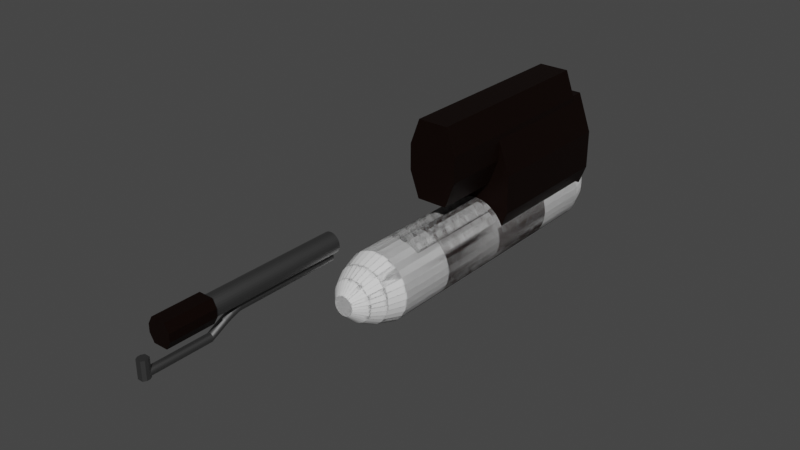 # Source: weapon_007_flamethrower.blend  (saved by Blender 2.80.54; exported with 4.5.12 LTS)
import bpy
from mathutils import Matrix  # noqa: F401  (used for matrix-valued properties, if any)

bpy.ops.wm.read_factory_settings(use_empty=True)
scene = bpy.context.scene
scene.name = 'Scene'

# ---- collections
col_collection = bpy.data.collections.new('Collection'); scene.collection.children.link(col_collection)

# ---- materials (node trees are filled in below, after node groups)
mat_material = bpy.data.materials.new('Material')
mat_material.alpha_threshold = 0.0
mat_material.use_transparent_shadow = False
mat_material.roughness = 0.5
mat_material.line_color = (0.0, 0.0, 0.0, 1.0)
mat_tube = bpy.data.materials.new('Tube')
mat_tube.use_transparent_shadow = False
mat_tube.roughness = 0.25
mat_canister = bpy.data.materials.new('Canister')
mat_canister.use_transparent_shadow = False
mat_canister.roughness = 0.25

# ---- material node trees
mat_material.use_nodes = True; mat_material.node_tree.nodes.clear()
_N = mat_material.node_tree.nodes; _L = mat_material.node_tree.links
n0 = _N.new('ShaderNodeOutputMaterial'); n0.name = 'Material Output'; n0.location = (300, 300)
n1 = _N.new('ShaderNodeBsdfPrincipled'); n1.name = 'Principled BSDF'; n1.location = (10, 300)
n1.distribution = 'GGX'
n1.subsurface_method = 'BURLEY'
n1.inputs[0].default_value = (0.01002, 0.003621, 0.002308, 1.0)
n1.inputs[1].default_value = 0.5333
n1.inputs[3].default_value = 1.45
n1.inputs[13].default_value = 0.1167
_L.new(n1.outputs[0], n0.inputs[0])
n0.is_active_output = True
mat_tube.use_nodes = True; mat_tube.node_tree.nodes.clear()
_N = mat_tube.node_tree.nodes; _L = mat_tube.node_tree.links
n0 = _N.new('ShaderNodeOutputMaterial'); n0.name = 'Material Output'; n0.location = (300, 300)
n1 = _N.new('ShaderNodeBsdfPrincipled'); n1.name = 'Principled BSDF'; n1.location = (10, 300)
n1.distribution = 'GGX'
n1.subsurface_method = 'BURLEY'
n1.inputs[0].default_value = (0.2019, 0.2019, 0.2019, 1.0)
n1.inputs[1].default_value = 1.0
n1.inputs[3].default_value = 1.45
_L.new(n1.outputs[0], n0.inputs[0])
n0.is_active_output = True
mat_canister.use_nodes = True; mat_canister.node_tree.nodes.clear()
_N = mat_canister.node_tree.nodes; _L = mat_canister.node_tree.links
n0 = _N.new('ShaderNodeOutputMaterial'); n0.name = 'Material Output'; n0.location = (300, 300)
n1 = _N.new('ShaderNodeBsdfPrincipled'); n1.name = 'Principled BSDF'; n1.location = (10, 300)
n1.distribution = 'GGX'
n1.subsurface_method = 'BURLEY'
n1.inputs[0].default_value = (0.07658, 0.01886, 0.009327, 1.0)
n1.inputs[1].default_value = 0.9083
n1.inputs[3].default_value = 1.45
n1.inputs[13].default_value = 0.1417
_L.new(n1.outputs[0], n0.inputs[0])
n0.is_active_output = True

# ---- world
world_world = bpy.data.worlds.new('World'); scene.world = world_world
world_world.use_nodes = True; world_world.node_tree.nodes.clear()
_N = world_world.node_tree.nodes; _L = world_world.node_tree.links
n0 = _N.new('ShaderNodeOutputWorld'); n0.name = 'World Output'; n0.location = (300, 300)
n1 = _N.new('ShaderNodeBackground'); n1.name = 'Background'; n1.location = (10, 300)
n1.inputs[0].default_value = (0.05088, 0.05088, 0.05088, 1.0)
_L.new(n1.outputs[0], n0.inputs[0])
n0.is_active_output = True
world_world.color = (0.05088, 0.05088, 0.05088)
world_world.use_sun_shadow = False
world_world.sun_shadow_jitter_overblur = 0.0

# ---- meshes
me_cube = bpy.data.meshes.new('Cube')
me_cube.from_pydata([(0.1515, -1.209, 0.2456), (0.1515, -1.209, -0.2456), (0.1515, 1.925, 0.2456), (0.1515, 1.925, -0.2456), (-0.1515, -1.209, 0.2456), (-0.1515, -1.209, -0.2456), (-0.1515, 1.925, 0.2456), (-0.1515, 1.925, -0.2456), (0.08187, -1.209, -0.2456), (-0.08187, -1.209, -0.2456), (0.08187, 1.925, 0.2456), (-0.08187, 1.925, 0.2456), (-0.08187, 1.925, -0.2456), (0.08187, 1.925, -0.2456), (-0.08187, -1.209, 0.2456), (0.08187, -1.209, 0.2456), (0.2456, -1.209, 0.08187), (0.2456, -1.209, -0.08187), (-0.2456, 1.925, -0.08187), (-0.2456, 1.925, 0.08187), (0.2456, 1.925, 0.08187), (0.2456, 1.925, -0.08187), (-0.2456, -1.209, 0.08187), (-0.2456, -1.209, -0.08187), (-0.08187, -1.209, 0.08187), (-0.08187, -1.209, -0.08187), (0.08187, -1.209, 0.08187), (0.08187, -1.209, -0.08187), (0.08187, 1.925, 0.08187), (0.08187, 1.925, -0.08187), (-0.08187, 1.925, 0.08187), (-0.08187, 1.925, -0.08187)], [], [(14, 11, 6, 4), (30, 19, 6, 11), (19, 22, 4, 6), (8, 13, 3, 1), (16, 20, 2, 0), (26, 16, 0, 15), (22, 24, 14, 4), (24, 26, 15, 14), (5, 7, 12, 9), (9, 12, 13, 8), (20, 28, 10, 2), (28, 30, 11, 10), (0, 2, 10, 15), (15, 10, 11, 14), (13, 12, 31, 29), (29, 31, 30, 28), (3, 13, 29, 21), (21, 29, 28, 20), (9, 8, 27, 25), (25, 27, 26, 24), (5, 9, 25, 23), (23, 25, 24, 22), (8, 1, 17, 27), (27, 17, 16, 26), (1, 3, 21, 17), (17, 21, 20, 16), (7, 5, 23, 18), (18, 23, 22, 19), (12, 7, 18, 31), (31, 18, 19, 30)])
_uv = me_cube.uv_layers.new(name='UVMap')
_uv.uv.foreach_set('vector', [0.5417, 0.0, 0.5417, 0.25, 0.625, 0.25, 0.625, 0.0, 0.5417, 0.4167, 0.5417, 0.5, 0.625, 0.5, 0.625, 0.4167, 0.5417, 0.5, 0.5417, 0.75, 0.625, 0.75, 0.625, 0.5, 0.5417, 0.75, 0.5417, 1.0, 0.625, 1.0, 0.625, 0.75, 0.2917, 0.5, 0.2917, 0.75, 0.375, 0.75, 0.375, 0.5, 0.7917, 0.6667, 0.7917, 0.75, 0.875, 0.75, 0.875, 0.6667, 0.7917, 0.5, 0.7917, 0.5833, 0.875, 0.5833, 0.875, 0.5, 0.7917, 0.5833, 0.7917, 0.6667, 0.875, 0.6667, 0.875, 0.5833, 0.375, 0.75, 0.375, 1.0, 0.4583, 1.0, 0.4583, 0.75, 0.4583, 0.75, 0.4583, 1.0, 0.5417, 1.0, 0.5417, 0.75, 0.5417, 0.25, 0.5417, 0.3333, 0.625, 0.3333, 0.625, 0.25, 0.5417, 0.3333, 0.5417, 0.4167, 0.625, 0.4167, 0.625, 0.3333, 0.375, 0.0, 0.375, 0.25, 0.4583, 0.25, 0.4583, 0.0, 0.4583, 0.0, 0.4583, 0.25, 0.5417, 0.25, 0.5417, 0.0, 0.375, 0.3333, 0.375, 0.4167, 0.4583, 0.4167, 0.4583, 0.3333, 0.4583, 0.3333, 0.4583, 0.4167, 0.5417, 0.4167, 0.5417, 0.3333, 0.375, 0.25, 0.375, 0.3333, 0.4583, 0.3333, 0.4583, 0.25, 0.4583, 0.25, 0.4583, 0.3333, 0.5417, 0.3333, 0.5417, 0.25, 0.625, 0.5833, 0.625, 0.6667, 0.7083, 0.6667, 0.7083, 0.5833, 0.7083, 0.5833, 0.7083, 0.6667, 0.7917, 0.6667, 0.7917, 0.5833, 0.625, 0.5, 0.625, 0.5833, 0.7083, 0.5833, 0.7083, 0.5, 0.7083, 0.5, 0.7083, 0.5833, 0.7917, 0.5833, 0.7917, 0.5, 0.625, 0.6667, 0.625, 0.75, 0.7083, 0.75, 0.7083, 0.6667, 0.7083, 0.6667, 0.7083, 0.75, 0.7917, 0.75, 0.7917, 0.6667, 0.125, 0.5, 0.125, 0.75, 0.2083, 0.75, 0.2083, 0.5, 0.2083, 0.5, 0.2083, 0.75, 0.2917, 0.75, 0.2917, 0.5, 0.375, 0.5, 0.375, 0.75, 0.4583, 0.75, 0.4583, 0.5, 0.4583, 0.5, 0.4583, 0.75, 0.5417, 0.75, 0.5417, 0.5, 0.375, 0.4167, 0.375, 0.5, 0.4583, 0.5, 0.4583, 0.4167, 0.4583, 0.4167, 0.4583, 0.5, 0.5417, 0.5, 0.5417, 0.4167])
me_cube.materials.append(mat_material)
me_cube.use_remesh_preserve_volume = False
me_cube.use_remesh_preserve_attributes = False
me_cube.use_mirror_vertex_groups = False
me_cube.update()
me_cylinder = bpy.data.meshes.new('Cylinder')
me_cylinder.from_pydata([(0.0, 1.0, -1.0), (0.0, 1.0, 1.0), (0.1951, 0.9808, -1.0), (0.1951, 0.9808, 1.0), (0.3827, 0.9239, -1.0), (0.3827, 0.9239, 1.0), (0.5556, 0.8315, -1.0), (0.5556, 0.8315, 1.0), (0.7071, 0.7071, -1.0), (0.7071, 0.7071, 1.0), (0.8315, 0.5556, -1.0), (0.8315, 0.5556, 1.0), (0.9239, 0.3827, -1.0), (0.9239, 0.3827, 1.0), (0.9808, 0.1951, -1.0), (0.9808, 0.1951, 1.0), (1.0, 7.55e-08, -1.0), (1.0, 7.55e-08, 1.0), (0.9808, -0.1951, -1.0), (0.9808, -0.1951, 1.0), (0.9239, -0.3827, -1.0), (0.9239, -0.3827, 1.0), (0.8315, -0.5556, -1.0), (0.8315, -0.5556, 1.0), (0.7071, -0.7071, -1.0), (0.7071, -0.7071, 1.0), (0.5556, -0.8315, -1.0), (0.5556, -0.8315, 1.0), (0.3827, -0.9239, -1.0), (0.3827, -0.9239, 1.0), (0.1951, -0.9808, -1.0), (0.1951, -0.9808, 1.0), (-3.258e-07, -1.0, -1.0), (-3.258e-07, -1.0, 1.0), (-0.1951, -0.9808, -1.0), (-0.1951, -0.9808, 1.0), (-0.3827, -0.9239, -1.0), (-0.3827, -0.9239, 1.0), (-0.5556, -0.8315, -1.0), (-0.5556, -0.8315, 1.0), (-0.7071, -0.7071, -1.0), (-0.7071, -0.7071, 1.0), (-0.8315, -0.5556, -1.0), (-0.8315, -0.5556, 1.0), (-0.9239, -0.3827, -1.0), (-0.9239, -0.3827, 1.0), (-0.9808, -0.1951, -1.0), (-0.9808, -0.1951, 1.0), (-1.0, 9.656e-07, -1.0), (-1.0, 9.656e-07, 1.0), (-0.9808, 0.1951, -1.0), (-0.9808, 0.1951, 1.0), (-0.9239, 0.3827, -1.0), (-0.9239, 0.3827, 1.0), (-0.8315, 0.5556, -1.0), (-0.8315, 0.5556, 1.0), (-0.7071, 0.7071, -1.0), (-0.7071, 0.7071, 1.0), (-0.5556, 0.8315, -1.0), (-0.5556, 0.8315, 1.0), (-0.3827, 0.9239, -1.0), (-0.3827, 0.9239, 1.0), (-0.1951, 0.9808, -1.0), (-0.1951, 0.9808, 1.0)], [], [(0, 1, 3, 2), (2, 3, 5, 4), (4, 5, 7, 6), (6, 7, 9, 8), (8, 9, 11, 10), (10, 11, 13, 12), (12, 13, 15, 14), (14, 15, 17, 16), (16, 17, 19, 18), (18, 19, 21, 20), (20, 21, 23, 22), (22, 23, 25, 24), (24, 25, 27, 26), (26, 27, 29, 28), (28, 29, 31, 30), (30, 31, 33, 32), (32, 33, 35, 34), (34, 35, 37, 36), (36, 37, 39, 38), (38, 39, 41, 40), (40, 41, 43, 42), (42, 43, 45, 44), (44, 45, 47, 46), (46, 47, 49, 48), (48, 49, 51, 50), (50, 51, 53, 52), (52, 53, 55, 54), (54, 55, 57, 56), (56, 57, 59, 58), (58, 59, 61, 60), (3, 1, 63, 61, 59, 57, 55, 53, 51, 49, 47, 45, 43, 41, 39, 37, 35, 33, 31, 29, 27, 25, 23, 21, 19, 17, 15, 13, 11, 9, 7, 5), (60, 61, 63, 62), (62, 63, 1, 0), (0, 2, 4, 6, 8, 10, 12, 14, 16, 18, 20, 22, 24, 26, 28, 30, 32, 34, 36, 38, 40, 42, 44, 46, 48, 50, 52, 54, 56, 58, 60, 62)])
_uv = me_cylinder.uv_layers.new(name='UVMap')
_uv.uv.foreach_set('vector', [1.0, 0.5, 1.0, 1.0, 0.9688, 1.0, 0.9688, 0.5, 0.9688, 0.5, 0.9688, 1.0, 0.9375, 1.0, 0.9375, 0.5, 0.9375, 0.5, 0.9375, 1.0, 0.9062, 1.0, 0.9062, 0.5, 0.9062, 0.5, 0.9062, 1.0, 0.875, 1.0, 0.875, 0.5, 0.875, 0.5, 0.875, 1.0, 0.8438, 1.0, 0.8438, 0.5, 0.8438, 0.5, 0.8438, 1.0, 0.8125, 1.0, 0.8125, 0.5, 0.8125, 0.5, 0.8125, 1.0, 0.7812, 1.0, 0.7812, 0.5, 0.7812, 0.5, 0.7812, 1.0, 0.75, 1.0, 0.75, 0.5, 0.75, 0.5, 0.75, 1.0, 0.7188, 1.0, 0.7188, 0.5, 0.7188, 0.5, 0.7188, 1.0, 0.6875, 1.0, 0.6875, 0.5, 0.6875, 0.5, 0.6875, 1.0, 0.6562, 1.0, 0.6562, 0.5, 0.6562, 0.5, 0.6562, 1.0, 0.625, 1.0, 0.625, 0.5, 0.625, 0.5, 0.625, 1.0, 0.5938, 1.0, 0.5938, 0.5, 0.5938, 0.5, 0.5938, 1.0, 0.5625, 1.0, 0.5625, 0.5, 0.5625, 0.5, 0.5625, 1.0, 0.5312, 1.0, 0.5312, 0.5, 0.5312, 0.5, 0.5312, 1.0, 0.5, 1.0, 0.5, 0.5, 0.5, 0.5, 0.5, 1.0, 0.4688, 1.0, 0.4688, 0.5, 0.4688, 0.5, 0.4688, 1.0, 0.4375, 1.0, 0.4375, 0.5, 0.4375, 0.5, 0.4375, 1.0, 0.4062, 1.0, 0.4062, 0.5, 0.4062, 0.5, 0.4062, 1.0, 0.375, 1.0, 0.375, 0.5, 0.375, 0.5, 0.375, 1.0, 0.3438, 1.0, 0.3438, 0.5, 0.3438, 0.5, 0.3438, 1.0, 0.3125, 1.0, 0.3125, 0.5, 0.3125, 0.5, 0.3125, 1.0, 0.2812, 1.0, 0.2812, 0.5, 0.2812, 0.5, 0.2812, 1.0, 0.25, 1.0, 0.25, 0.5, 0.25, 0.5, 0.25, 1.0, 0.2188, 1.0, 0.2188, 0.5, 0.2188, 0.5, 0.2188, 1.0, 0.1875, 1.0, 0.1875, 0.5, 0.1875, 0.5, 0.1875, 1.0, 0.1562, 1.0, 0.1562, 0.5, 0.1562, 0.5, 0.1562, 1.0, 0.125, 1.0, 0.125, 0.5, 0.125, 0.5, 0.125, 1.0, 0.09375, 1.0, 0.09375, 0.5, 0.09375, 0.5, 0.09375, 1.0, 0.0625, 1.0, 0.0625, 0.5, 0.2968, 0.4854, 0.25, 0.49, 0.2032, 0.4854, 0.1582, 0.4717, 0.1167, 0.4496, 0.08029, 0.4197, 0.05045, 0.3833, 0.02827, 0.3418, 0.01461, 0.2968, 0.01, 0.25, 0.01461, 0.2032, 0.02827, 0.1582, 0.05045, 0.1167, 0.08029, 0.08029, 0.1167, 0.05045, 0.1582, 0.02827, 0.2032, 0.01461, 0.25, 0.01, 0.2968, 0.01461, 0.3418, 0.02827, 0.3833, 0.05045, 0.4197, 0.08029, 0.4496, 0.1167, 0.4717, 0.1582, 0.4854, 0.2032, 0.49, 0.25, 0.4854, 0.2968, 0.4717, 0.3418, 0.4496, 0.3833, 0.4197, 0.4197, 0.3833, 0.4496, 0.3418, 0.4717, 0.0625, 0.5, 0.0625, 1.0, 0.03125, 1.0, 0.03125, 0.5, 0.03125, 0.5, 0.03125, 1.0, 0.0, 1.0, 0.0, 0.5, 0.75, 0.49, 0.7968, 0.4854, 0.8418, 0.4717, 0.8833, 0.4496, 0.9197, 0.4197, 0.9496, 0.3833, 0.9717, 0.3418, 0.9854, 0.2968, 0.99, 0.25, 0.9854, 0.2032, 0.9717, 0.1582, 0.9496, 0.1167, 0.9197, 0.08029, 0.8833, 0.05045, 0.8418, 0.02827, 0.7968, 0.01461, 0.75, 0.01, 0.7032, 0.01461, 0.6582, 0.02827, 0.6167, 0.05045, 0.5803, 0.08029, 0.5504, 0.1167, 0.5283, 0.1582, 0.5146, 0.2032, 0.51, 0.25, 0.5146, 0.2968, 0.5283, 0.3418, 0.5504, 0.3833, 0.5803, 0.4197, 0.6167, 0.4496, 0.6582, 0.4717, 0.7032, 0.4854])
me_cylinder.materials.append(mat_tube)
me_cylinder.use_remesh_preserve_volume = False
me_cylinder.use_remesh_preserve_attributes = False
me_cylinder.use_mirror_vertex_groups = False
me_cylinder.update()
me_cylinder_001 = bpy.data.meshes.new('Cylinder.001')
me_cylinder_001.from_pydata([(0.0, 1.0, -0.5115), (0.0, 1.0, -6.515e-05), (0.1951, 0.9808, -0.5115), (0.1951, 0.9808, -6.515e-05), (0.3827, 0.9239, -0.5115), (0.3827, 0.9239, -6.515e-05), (0.5556, 0.8315, -0.5115), (0.5556, 0.8315, -6.515e-05), (0.7071, 0.7071, -0.5115), (0.7071, 0.7071, -6.515e-05), (0.8315, 0.5556, -0.5115), (0.8315, 0.5556, -6.515e-05), (0.9239, 0.3827, -0.5115), (0.9239, 0.3827, -6.515e-05), (0.9808, 0.1951, -0.5115), (0.9808, 0.1951, -6.515e-05), (1.0, -9.422e-07, -0.5115), (1.0, 2.159e-06, -6.515e-05), (0.9808, -0.1951, -0.5115), (0.9808, -0.1951, -6.515e-05), (0.9239, -0.3827, -0.5115), (0.9239, -0.3827, -6.515e-05), (0.8315, -0.5556, -0.5115), (0.8315, -0.5556, -6.515e-05), (0.7071, -0.7071, -0.5115), (0.7071, -0.7071, -6.515e-05), (0.5556, -0.8315, -0.5115), (0.5556, -0.8315, -6.515e-05), (0.3827, -0.9239, -0.5115), (0.3827, -0.9239, -6.515e-05), (0.1951, -0.9808, -0.5115), (0.1951, -0.9808, -6.515e-05), (-3.258e-07, -1.0, -0.5115), (-3.258e-07, -1.0, -6.515e-05), (-0.1951, -0.9808, -0.5115), (-0.1951, -0.9808, -6.515e-05), (-0.3827, -0.9239, -0.5115), (-0.3827, -0.9239, -6.515e-05), (-0.5556, -0.8315, -0.5115), (-0.5556, -0.8315, -6.515e-05), (-0.7071, -0.7071, -0.5115), (-0.7071, -0.7071, -6.515e-05), (-0.8315, -0.5556, -0.5115), (-0.8315, -0.5556, -6.515e-05), (-0.9239, -0.3827, -0.5115), (-0.9239, -0.3827, -6.515e-05), (-0.9808, -0.1951, -0.5115), (-0.9808, -0.1951, -6.515e-05), (-1.0, -5.207e-08, -0.5115), (-1.0, 3.049e-06, -6.515e-05), (-0.9808, 0.1951, -0.5115), (-0.9808, 0.1951, -6.515e-05), (-0.9239, 0.3827, -0.5115), (-0.9239, 0.3827, -6.515e-05), (-0.8315, 0.5556, -0.5115), (-0.8315, 0.5556, -6.515e-05), (-0.7071, 0.7071, -0.5115), (-0.7071, 0.7071, -6.515e-05), (-0.5556, 0.8315, -0.5115), (-0.5556, 0.8315, -6.515e-05), (-0.3827, 0.9239, -0.5115), (-0.3827, 0.9239, -6.515e-05), (-0.1951, 0.9808, -0.5115), (-0.1951, 0.9808, -6.515e-05), (1.027e-07, 0.8265, -0.5806), (0.1612, 0.8106, -0.5806), (0.3163, 0.7636, -0.5806), (0.4592, 0.6872, -0.5806), (0.5844, 0.5844, -0.5806), (0.6872, 0.4592, -0.5806), (0.7636, 0.3163, -0.5806), (0.8106, 0.1612, -0.5806), (0.8265, -8.362e-07, -0.5806), (0.8106, -0.1612, -0.5806), (0.7636, -0.3163, -0.5806), (0.6872, -0.4592, -0.5806), (0.5844, -0.5844, -0.5806), (0.4592, -0.6872, -0.5806), (0.3163, -0.7636, -0.5806), (0.1612, -0.8106, -0.5806), (-1.666e-07, -0.8265, -0.5806), (-0.1612, -0.8106, -0.5806), (-0.3163, -0.7636, -0.5806), (-0.4592, -0.6872, -0.5806), (-0.5844, -0.5844, -0.5806), (-0.6872, -0.4592, -0.5806), (-0.7636, -0.3163, -0.5806), (-0.8106, -0.1612, -0.5806), (-0.8265, -1.006e-07, -0.5806), (-0.8106, 0.1612, -0.5806), (-0.7636, 0.3163, -0.5806), (-0.6872, 0.4592, -0.5806), (-0.5844, 0.5844, -0.5806), (-0.4592, 0.6872, -0.5806), (-0.3163, 0.7636, -0.5806), (-0.1612, 0.8106, -0.5806), (-4.365e-08, 0.6039, -0.6323), (0.1178, 0.5923, -0.6323), (0.2311, 0.558, -0.6323), (0.3355, 0.5022, -0.6323), (0.4271, 0.4271, -0.6323), (0.5022, 0.3355, -0.6323), (0.558, 0.2311, -0.6323), (0.5923, 0.1178, -0.6323), (0.6039, -7.423e-07, -0.6323), (0.5923, -0.1178, -0.6323), (0.558, -0.2311, -0.6323), (0.5022, -0.3355, -0.6323), (0.4271, -0.4271, -0.6323), (0.3355, -0.5022, -0.6323), (0.2311, -0.558, -0.6323), (0.1178, -0.5923, -0.6323), (-2.404e-07, -0.6039, -0.6323), (-0.1178, -0.5923, -0.6323), (-0.2311, -0.558, -0.6323), (-0.3355, -0.5022, -0.6323), (-0.4271, -0.4271, -0.6323), (-0.5022, -0.3355, -0.6323), (-0.558, -0.2311, -0.6323), (-0.5923, -0.1178, -0.6323), (-0.6039, -2.047e-07, -0.6323), (-0.5923, 0.1178, -0.6323), (-0.558, 0.2311, -0.6323), (-0.5022, 0.3355, -0.6323), (-0.4271, 0.4271, -0.6323), (-0.3355, 0.5022, -0.6323), (-0.2311, 0.558, -0.6323), (-0.1178, 0.5923, -0.6323), (-6.428e-08, 0.2825, -0.675), (0.05511, 0.2771, -0.675), (0.1081, 0.261, -0.675), (0.1569, 0.2349, -0.675), (0.1998, 0.1998, -0.675), (0.2349, 0.1569, -0.675), (0.261, 0.1081, -0.675), (0.2771, 0.05511, -0.675), (0.2825, -5.934e-07, -0.675), (0.2771, -0.05511, -0.675), (0.261, -0.1081, -0.675), (0.2349, -0.1569, -0.675), (0.1998, -0.1998, -0.675), (0.1569, -0.2349, -0.675), (0.1081, -0.261, -0.675), (0.05511, -0.2771, -0.675), (-1.563e-07, -0.2825, -0.675), (-0.05511, -0.2771, -0.675), (-0.1081, -0.261, -0.675), (-0.1569, -0.2349, -0.675), (-0.1998, -0.1998, -0.675), (-0.2349, -0.1569, -0.675), (-0.261, -0.1081, -0.675), (-0.2771, -0.05511, -0.675), (-0.2825, -3.42e-07, -0.675), (-0.2771, 0.05511, -0.675), (-0.261, 0.1081, -0.675), (-0.2349, 0.1569, -0.675), (-0.1998, 0.1998, -0.675), (-0.1569, 0.2349, -0.675), (-0.1081, 0.261, -0.675), (-0.05511, 0.2771, -0.675)], [], [(0, 1, 3, 2), (2, 3, 5, 4), (4, 5, 7, 6), (6, 7, 9, 8), (8, 9, 11, 10), (10, 11, 13, 12), (12, 13, 15, 14), (14, 15, 17, 16), (16, 17, 19, 18), (18, 19, 21, 20), (20, 21, 23, 22), (22, 23, 25, 24), (24, 25, 27, 26), (26, 27, 29, 28), (28, 29, 31, 30), (30, 31, 33, 32), (32, 33, 35, 34), (34, 35, 37, 36), (36, 37, 39, 38), (38, 39, 41, 40), (40, 41, 43, 42), (42, 43, 45, 44), (44, 45, 47, 46), (46, 47, 49, 48), (48, 49, 51, 50), (50, 51, 53, 52), (52, 53, 55, 54), (54, 55, 57, 56), (56, 57, 59, 58), (58, 59, 61, 60), (3, 1, 63, 61, 59, 57, 55, 53, 51, 49, 47, 45, 43, 41, 39, 37, 35, 33, 31, 29, 27, 25, 23, 21, 19, 17, 15, 13, 11, 9, 7, 5), (60, 61, 63, 62), (62, 63, 1, 0), (12, 14, 71, 70), (81, 82, 114, 113), (30, 32, 80, 79), (48, 50, 89, 88), (4, 6, 67, 66), (22, 24, 76, 75), (40, 42, 85, 84), (58, 60, 94, 93), (14, 16, 72, 71), (32, 34, 81, 80), (50, 52, 90, 89), (6, 8, 68, 67), (24, 26, 77, 76), (42, 44, 86, 85), (60, 62, 95, 94), (16, 18, 73, 72), (34, 36, 82, 81), (52, 54, 91, 90), (8, 10, 69, 68), (26, 28, 78, 77), (44, 46, 87, 86), (0, 2, 65, 64), (62, 0, 64, 95), (18, 20, 74, 73), (36, 38, 83, 82), (54, 56, 92, 91), (10, 12, 70, 69), (28, 30, 79, 78), (46, 48, 88, 87), (2, 4, 66, 65), (20, 22, 75, 74), (38, 40, 84, 83), (56, 58, 93, 92), (116, 117, 149, 148), (68, 69, 101, 100), (95, 64, 96, 127), (82, 83, 115, 114), (69, 70, 102, 101), (83, 84, 116, 115), (70, 71, 103, 102), (84, 85, 117, 116), (71, 72, 104, 103), (85, 86, 118, 117), (72, 73, 105, 104), (86, 87, 119, 118), (73, 74, 106, 105), (87, 88, 120, 119), (74, 75, 107, 106), (88, 89, 121, 120), (75, 76, 108, 107), (89, 90, 122, 121), (76, 77, 109, 108), (90, 91, 123, 122), (77, 78, 110, 109), (64, 65, 97, 96), (91, 92, 124, 123), (78, 79, 111, 110), (65, 66, 98, 97), (92, 93, 125, 124), (79, 80, 112, 111), (66, 67, 99, 98), (93, 94, 126, 125), (80, 81, 113, 112), (67, 68, 100, 99), (94, 95, 127, 126), (128, 129, 130, 131, 132, 133, 134, 135, 136, 137, 138, 139, 140, 141, 142, 143, 144, 145, 146, 147, 148, 149, 150, 151, 152, 153, 154, 155, 156, 157, 158, 159), (103, 104, 136, 135), (117, 118, 150, 149), (104, 105, 137, 136), (118, 119, 151, 150), (105, 106, 138, 137), (119, 120, 152, 151), (106, 107, 139, 138), (120, 121, 153, 152), (107, 108, 140, 139), (121, 122, 154, 153), (108, 109, 141, 140), (122, 123, 155, 154), (109, 110, 142, 141), (96, 97, 129, 128), (123, 124, 156, 155), (110, 111, 143, 142), (97, 98, 130, 129), (124, 125, 157, 156), (111, 112, 144, 143), (98, 99, 131, 130), (125, 126, 158, 157), (112, 113, 145, 144), (99, 100, 132, 131), (126, 127, 159, 158), (113, 114, 146, 145), (100, 101, 133, 132), (127, 96, 128, 159), (114, 115, 147, 146), (101, 102, 134, 133), (115, 116, 148, 147), (102, 103, 135, 134)])
me_cylinder_001.polygons.foreach_set('use_smooth', [True] * 130)
_uv = me_cylinder_001.uv_layers.new(name='UVMap')
_uv.uv.foreach_set('vector', [1.0, 0.5, 1.0, 1.0, 0.9688, 1.0, 0.9688, 0.5, 0.9688, 0.5, 0.9688, 1.0, 0.9375, 1.0, 0.9375, 0.5, 0.9375, 0.5, 0.9375, 1.0, 0.9062, 1.0, 0.9062, 0.5, 0.9062, 0.5, 0.9062, 1.0, 0.875, 1.0, 0.875, 0.5, 0.875, 0.5, 0.875, 1.0, 0.8438, 1.0, 0.8438, 0.5, 0.8438, 0.5, 0.8438, 1.0, 0.8125, 1.0, 0.8125, 0.5, 0.8125, 0.5, 0.8125, 1.0, 0.7812, 1.0, 0.7812, 0.5, 0.7812, 0.5, 0.7812, 1.0, 0.75, 1.0, 0.75, 0.5, 0.75, 0.5, 0.75, 1.0, 0.7188, 1.0, 0.7188, 0.5, 0.7188, 0.5, 0.7188, 1.0, 0.6875, 1.0, 0.6875, 0.5, 0.6875, 0.5, 0.6875, 1.0, 0.6562, 1.0, 0.6562, 0.5, 0.6562, 0.5, 0.6562, 1.0, 0.625, 1.0, 0.625, 0.5, 0.625, 0.5, 0.625, 1.0, 0.5938, 1.0, 0.5938, 0.5, 0.5938, 0.5, 0.5938, 1.0, 0.5625, 1.0, 0.5625, 0.5, 0.5625, 0.5, 0.5625, 1.0, 0.5312, 1.0, 0.5312, 0.5, 0.5312, 0.5, 0.5312, 1.0, 0.5, 1.0, 0.5, 0.5, 0.5, 0.5, 0.5, 1.0, 0.4688, 1.0, 0.4688, 0.5, 0.4688, 0.5, 0.4688, 1.0, 0.4375, 1.0, 0.4375, 0.5, 0.4375, 0.5, 0.4375, 1.0, 0.4062, 1.0, 0.4062, 0.5, 0.4062, 0.5, 0.4062, 1.0, 0.375, 1.0, 0.375, 0.5, 0.375, 0.5, 0.375, 1.0, 0.3438, 1.0, 0.3438, 0.5, 0.3438, 0.5, 0.3438, 1.0, 0.3125, 1.0, 0.3125, 0.5, 0.3125, 0.5, 0.3125, 1.0, 0.2812, 1.0, 0.2812, 0.5, 0.2812, 0.5, 0.2812, 1.0, 0.25, 1.0, 0.25, 0.5, 0.25, 0.5, 0.25, 1.0, 0.2188, 1.0, 0.2188, 0.5, 0.2188, 0.5, 0.2188, 1.0, 0.1875, 1.0, 0.1875, 0.5, 0.1875, 0.5, 0.1875, 1.0, 0.1562, 1.0, 0.1562, 0.5, 0.1562, 0.5, 0.1562, 1.0, 0.125, 1.0, 0.125, 0.5, 0.125, 0.5, 0.125, 1.0, 0.09375, 1.0, 0.09375, 0.5, 0.09375, 0.5, 0.09375, 1.0, 0.0625, 1.0, 0.0625, 0.5, 0.2968, 0.4854, 0.25, 0.49, 0.2032, 0.4854, 0.1582, 0.4717, 0.1167, 0.4496, 0.08029, 0.4197, 0.05045, 0.3833, 0.02827, 0.3418, 0.01461, 0.2968, 0.01, 0.25, 0.01461, 0.2032, 0.02827, 0.1582, 0.05045, 0.1167, 0.08029, 0.08029, 0.1167, 0.05045, 0.1582, 0.02827, 0.2032, 0.01461, 0.25, 0.01, 0.2968, 0.01461, 0.3418, 0.02827, 0.3833, 0.05045, 0.4197, 0.08029, 0.4496, 0.1167, 0.4717, 0.1582, 0.4854, 0.2032, 0.49, 0.25, 0.4854, 0.2968, 0.4717, 0.3418, 0.4496, 0.3833, 0.4197, 0.4197, 0.3833, 0.4496, 0.3418, 0.4717, 0.0625, 0.5, 0.0625, 1.0, 0.03125, 1.0, 0.03125, 0.5, 0.03125, 0.5, 0.03125, 1.0, 0.0, 1.0, 0.0, 0.5, 0.8125, 0.5, 0.7812, 0.5, 0.7812, 0.5, 0.8125, 0.5, 0.4688, 0.5, 0.4375, 0.5, 0.4375, 0.5, 0.4688, 0.5, 0.5312, 0.5, 0.5, 0.5, 0.5, 0.5, 0.5312, 0.5, 0.25, 0.5, 0.2188, 0.5, 0.2188, 0.5, 0.25, 0.5, 0.9375, 0.5, 0.9062, 0.5, 0.9062, 0.5, 0.9375, 0.5, 0.6562, 0.5, 0.625, 0.5, 0.625, 0.5, 0.6562, 0.5, 0.375, 0.5, 0.3438, 0.5, 0.3438, 0.5, 0.375, 0.5, 0.09375, 0.5, 0.0625, 0.5, 0.0625, 0.5, 0.09375, 0.5, 0.7812, 0.5, 0.75, 0.5, 0.75, 0.5, 0.7812, 0.5, 0.5, 0.5, 0.4688, 0.5, 0.4688, 0.5, 0.5, 0.5, 0.2188, 0.5, 0.1875, 0.5, 0.1875, 0.5, 0.2188, 0.5, 0.9062, 0.5, 0.875, 0.5, 0.875, 0.5, 0.9062, 0.5, 0.625, 0.5, 0.5938, 0.5, 0.5938, 0.5, 0.625, 0.5, 0.3438, 0.5, 0.3125, 0.5, 0.3125, 0.5, 0.3438, 0.5, 0.0625, 0.5, 0.03125, 0.5, 0.03125, 0.5, 0.0625, 0.5, 0.75, 0.5, 0.7188, 0.5, 0.7188, 0.5, 0.75, 0.5, 0.4688, 0.5, 0.4375, 0.5, 0.4375, 0.5, 0.4688, 0.5, 0.1875, 0.5, 0.1562, 0.5, 0.1562, 0.5, 0.1875, 0.5, 0.875, 0.5, 0.8438, 0.5, 0.8438, 0.5, 0.875, 0.5, 0.5938, 0.5, 0.5625, 0.5, 0.5625, 0.5, 0.5938, 0.5, 0.3125, 0.5, 0.2812, 0.5, 0.2812, 0.5, 0.3125, 0.5, 1.0, 0.5, 0.9688, 0.5, 0.9688, 0.5, 1.0, 0.5, 0.03125, 0.5, 0.0, 0.5, 0.0, 0.5, 0.03125, 0.5, 0.7188, 0.5, 0.6875, 0.5, 0.6875, 0.5, 0.7188, 0.5, 0.4375, 0.5, 0.4062, 0.5, 0.4062, 0.5, 0.4375, 0.5, 0.1562, 0.5, 0.125, 0.5, 0.125, 0.5, 0.1562, 0.5, 0.8438, 0.5, 0.8125, 0.5, 0.8125, 0.5, 0.8438, 0.5, 0.5625, 0.5, 0.5312, 0.5, 0.5312, 0.5, 0.5625, 0.5, 0.2812, 0.5, 0.25, 0.5, 0.25, 0.5, 0.2812, 0.5, 0.9688, 0.5, 0.9375, 0.5, 0.9375, 0.5, 0.9688, 0.5, 0.6875, 0.5, 0.6562, 0.5, 0.6562, 0.5, 0.6875, 0.5, 0.4062, 0.5, 0.375, 0.5, 0.375, 0.5, 0.4062, 0.5, 0.125, 0.5, 0.09375, 0.5, 0.09375, 0.5, 0.125, 0.5, 0.375, 0.5, 0.3438, 0.5, 0.3438, 0.5, 0.375, 0.5, 0.875, 0.5, 0.8438, 0.5, 0.8438, 0.5, 0.875, 0.5, 0.03125, 0.5, 0.0, 0.5, 0.0, 0.5, 0.03125, 0.5, 0.4375, 0.5, 0.4062, 0.5, 0.4062, 0.5, 0.4375, 0.5, 0.8438, 0.5, 0.8125, 0.5, 0.8125, 0.5, 0.8438, 0.5, 0.4062, 0.5, 0.375, 0.5, 0.375, 0.5, 0.4062, 0.5, 0.8125, 0.5, 0.7812, 0.5, 0.7812, 0.5, 0.8125, 0.5, 0.375, 0.5, 0.3438, 0.5, 0.3438, 0.5, 0.375, 0.5, 0.7812, 0.5, 0.75, 0.5, 0.75, 0.5, 0.7812, 0.5, 0.3438, 0.5, 0.3125, 0.5, 0.3125, 0.5, 0.3438, 0.5, 0.75, 0.5, 0.7188, 0.5, 0.7188, 0.5, 0.75, 0.5, 0.3125, 0.5, 0.2812, 0.5, 0.2812, 0.5, 0.3125, 0.5, 0.7188, 0.5, 0.6875, 0.5, 0.6875, 0.5, 0.7188, 0.5, 0.2812, 0.5, 0.25, 0.5, 0.25, 0.5, 0.2812, 0.5, 0.6875, 0.5, 0.6562, 0.5, 0.6562, 0.5, 0.6875, 0.5, 0.25, 0.5, 0.2188, 0.5, 0.2188, 0.5, 0.25, 0.5, 0.6562, 0.5, 0.625, 0.5, 0.625, 0.5, 0.6562, 0.5, 0.2188, 0.5, 0.1875, 0.5, 0.1875, 0.5, 0.2188, 0.5, 0.625, 0.5, 0.5938, 0.5, 0.5938, 0.5, 0.625, 0.5, 0.1875, 0.5, 0.1562, 0.5, 0.1562, 0.5, 0.1875, 0.5, 0.5938, 0.5, 0.5625, 0.5, 0.5625, 0.5, 0.5938, 0.5, 1.0, 0.5, 0.9688, 0.5, 0.9688, 0.5, 1.0, 0.5, 0.1562, 0.5, 0.125, 0.5, 0.125, 0.5, 0.1562, 0.5, 0.5625, 0.5, 0.5312, 0.5, 0.5312, 0.5, 0.5625, 0.5, 0.9688, 0.5, 0.9375, 0.5, 0.9375, 0.5, 0.9688, 0.5, 0.125, 0.5, 0.09375, 0.5, 0.09375, 0.5, 0.125, 0.5, 0.5312, 0.5, 0.5, 0.5, 0.5, 0.5, 0.5312, 0.5, 0.9375, 0.5, 0.9062, 0.5, 0.9062, 0.5, 0.9375, 0.5, 0.09375, 0.5, 0.0625, 0.5, 0.0625, 0.5, 0.09375, 0.5, 0.5, 0.5, 0.4688, 0.5, 0.4688, 0.5, 0.5, 0.5, 0.9062, 0.5, 0.875, 0.5, 0.875, 0.5, 0.9062, 0.5, 0.0625, 0.5, 0.03125, 0.5, 0.03125, 0.5, 0.0625, 0.5, 0.75, 0.49, 0.7968, 0.4854, 0.8418, 0.4717, 0.8833, 0.4496, 0.9197, 0.4197, 0.9496, 0.3833, 0.9717, 0.3418, 0.9854, 0.2968, 0.99, 0.25, 0.9854, 0.2032, 0.9717, 0.1582, 0.9496, 0.1167, 0.9197, 0.08029, 0.8833, 0.05045, 0.8418, 0.02827, 0.7968, 0.01461, 0.75, 0.01, 0.7032, 0.01461, 0.6582, 0.02827, 0.6167, 0.05045, 0.5803, 0.08029, 0.5504, 0.1167, 0.5283, 0.1582, 0.5146, 0.2032, 0.51, 0.25, 0.5146, 0.2968, 0.5283, 0.3418, 0.5504, 0.3833, 0.5803, 0.4197, 0.6167, 0.4496, 0.6582, 0.4717, 0.7032, 0.4854, 0.7812, 0.5, 0.75, 0.5, 0.75, 0.5, 0.7812, 0.5, 0.3438, 0.5, 0.3125, 0.5, 0.3125, 0.5, 0.3438, 0.5, 0.75, 0.5, 0.7188, 0.5, 0.7188, 0.5, 0.75, 0.5, 0.3125, 0.5, 0.2812, 0.5, 0.2812, 0.5, 0.3125, 0.5, 0.7188, 0.5, 0.6875, 0.5, 0.6875, 0.5, 0.7188, 0.5, 0.2812, 0.5, 0.25, 0.5, 0.25, 0.5, 0.2812, 0.5, 0.6875, 0.5, 0.6562, 0.5, 0.6562, 0.5, 0.6875, 0.5, 0.25, 0.5, 0.2188, 0.5, 0.2188, 0.5, 0.25, 0.5, 0.6562, 0.5, 0.625, 0.5, 0.625, 0.5, 0.6562, 0.5, 0.2188, 0.5, 0.1875, 0.5, 0.1875, 0.5, 0.2188, 0.5, 0.625, 0.5, 0.5938, 0.5, 0.5938, 0.5, 0.625, 0.5, 0.1875, 0.5, 0.1562, 0.5, 0.1562, 0.5, 0.1875, 0.5, 0.5938, 0.5, 0.5625, 0.5, 0.5625, 0.5, 0.5938, 0.5, 1.0, 0.5, 0.9688, 0.5, 0.9688, 0.5, 1.0, 0.5, 0.1562, 0.5, 0.125, 0.5, 0.125, 0.5, 0.1562, 0.5, 0.5625, 0.5, 0.5312, 0.5, 0.5312, 0.5, 0.5625, 0.5, 0.9688, 0.5, 0.9375, 0.5, 0.9375, 0.5, 0.9688, 0.5, 0.125, 0.5, 0.09375, 0.5, 0.09375, 0.5, 0.125, 0.5, 0.5312, 0.5, 0.5, 0.5, 0.5, 0.5, 0.5312, 0.5, 0.9375, 0.5, 0.9062, 0.5, 0.9062, 0.5, 0.9375, 0.5, 0.09375, 0.5, 0.0625, 0.5, 0.0625, 0.5, 0.09375, 0.5, 0.5, 0.5, 0.4688, 0.5, 0.4688, 0.5, 0.5, 0.5, 0.9062, 0.5, 0.875, 0.5, 0.875, 0.5, 0.9062, 0.5, 0.0625, 0.5, 0.03125, 0.5, 0.03125, 0.5, 0.0625, 0.5, 0.4688, 0.5, 0.4375, 0.5, 0.4375, 0.5, 0.4688, 0.5, 0.875, 0.5, 0.8438, 0.5, 0.8438, 0.5, 0.875, 0.5, 0.03125, 0.5, 0.0, 0.5, 0.0, 0.5, 0.03125, 0.5, 0.4375, 0.5, 0.4062, 0.5, 0.4062, 0.5, 0.4375, 0.5, 0.8438, 0.5, 0.8125, 0.5, 0.8125, 0.5, 0.8438, 0.5, 0.4062, 0.5, 0.375, 0.5, 0.375, 0.5, 0.4062, 0.5, 0.8125, 0.5, 0.7812, 0.5, 0.7812, 0.5, 0.8125, 0.5])
me_cylinder_001.materials.append(mat_canister)
me_cylinder_001.use_remesh_preserve_volume = False
me_cylinder_001.use_remesh_preserve_attributes = False
me_cylinder_001.use_mirror_vertex_groups = False
me_cylinder_001.update()
me_cube_001 = bpy.data.meshes.new('Cube.001')
me_cube_001.from_pydata([(0.1515, -1.209, 0.2456), (0.1515, -1.209, -0.2456), (0.1515, 1.209, 0.2456), (0.1515, 1.209, -0.2456), (-0.1515, -1.209, 0.2456), (-0.1515, -1.209, -0.2456), (-0.1515, 1.209, 0.2456), (-0.1515, 1.209, -0.2456), (0.08187, -1.209, -0.2456), (-0.08187, -1.209, -0.2456), (0.08187, 1.209, 0.2456), (-0.08187, 1.209, 0.2456), (-0.08187, 1.209, -0.2456), (0.08187, 1.209, -0.2456), (-0.08187, -1.209, 0.2456), (0.08187, -1.209, 0.2456), (0.2456, -1.209, 0.08187), (0.2456, -1.209, -0.08187), (-0.2456, 1.209, -0.08187), (-0.2456, 1.209, 0.08187), (0.2456, 1.209, 0.08187), (0.2456, 1.209, -0.08187), (-0.2456, -1.209, 0.08187), (-0.2456, -1.209, -0.08187), (-0.08187, -1.209, 0.08187), (-0.08187, -1.209, -0.08187), (0.08187, -1.209, 0.08187), (0.08187, -1.209, -0.08187), (0.08187, 1.209, 0.08187), (0.08187, 1.209, -0.08187), (-0.08187, 1.209, 0.08187), (-0.08187, 1.209, -0.08187)], [], [(14, 11, 6, 4), (30, 19, 6, 11), (19, 22, 4, 6), (8, 13, 3, 1), (16, 20, 2, 0), (26, 16, 0, 15), (22, 24, 14, 4), (24, 26, 15, 14), (5, 7, 12, 9), (9, 12, 13, 8), (20, 28, 10, 2), (28, 30, 11, 10), (0, 2, 10, 15), (15, 10, 11, 14), (13, 12, 31, 29), (29, 31, 30, 28), (3, 13, 29, 21), (21, 29, 28, 20), (9, 8, 27, 25), (25, 27, 26, 24), (5, 9, 25, 23), (23, 25, 24, 22), (8, 1, 17, 27), (27, 17, 16, 26), (1, 3, 21, 17), (17, 21, 20, 16), (7, 5, 23, 18), (18, 23, 22, 19), (12, 7, 18, 31), (31, 18, 19, 30)])
_uv = me_cube_001.uv_layers.new(name='UVMap')
_uv.uv.foreach_set('vector', [0.5417, 0.0, 0.5417, 0.25, 0.625, 0.25, 0.625, 0.0, 0.5417, 0.4167, 0.5417, 0.5, 0.625, 0.5, 0.625, 0.4167, 0.5417, 0.5, 0.5417, 0.75, 0.625, 0.75, 0.625, 0.5, 0.5417, 0.75, 0.5417, 1.0, 0.625, 1.0, 0.625, 0.75, 0.2917, 0.5, 0.2917, 0.75, 0.375, 0.75, 0.375, 0.5, 0.7917, 0.6667, 0.7917, 0.75, 0.875, 0.75, 0.875, 0.6667, 0.7917, 0.5, 0.7917, 0.5833, 0.875, 0.5833, 0.875, 0.5, 0.7917, 0.5833, 0.7917, 0.6667, 0.875, 0.6667, 0.875, 0.5833, 0.375, 0.75, 0.375, 1.0, 0.4583, 1.0, 0.4583, 0.75, 0.4583, 0.75, 0.4583, 1.0, 0.5417, 1.0, 0.5417, 0.75, 0.5417, 0.25, 0.5417, 0.3333, 0.625, 0.3333, 0.625, 0.25, 0.5417, 0.3333, 0.5417, 0.4167, 0.625, 0.4167, 0.625, 0.3333, 0.375, 0.0, 0.375, 0.25, 0.4583, 0.25, 0.4583, 0.0, 0.4583, 0.0, 0.4583, 0.25, 0.5417, 0.25, 0.5417, 0.0, 0.375, 0.3333, 0.375, 0.4167, 0.4583, 0.4167, 0.4583, 0.3333, 0.4583, 0.3333, 0.4583, 0.4167, 0.5417, 0.4167, 0.5417, 0.3333, 0.375, 0.25, 0.375, 0.3333, 0.4583, 0.3333, 0.4583, 0.25, 0.4583, 0.25, 0.4583, 0.3333, 0.5417, 0.3333, 0.5417, 0.25, 0.625, 0.5833, 0.625, 0.6667, 0.7083, 0.6667, 0.7083, 0.5833, 0.7083, 0.5833, 0.7083, 0.6667, 0.7917, 0.6667, 0.7917, 0.5833, 0.625, 0.5, 0.625, 0.5833, 0.7083, 0.5833, 0.7083, 0.5, 0.7083, 0.5, 0.7083, 0.5833, 0.7917, 0.5833, 0.7917, 0.5, 0.625, 0.6667, 0.625, 0.75, 0.7083, 0.75, 0.7083, 0.6667, 0.7083, 0.6667, 0.7083, 0.75, 0.7917, 0.75, 0.7917, 0.6667, 0.125, 0.5, 0.125, 0.75, 0.2083, 0.75, 0.2083, 0.5, 0.2083, 0.5, 0.2083, 0.75, 0.2917, 0.75, 0.2917, 0.5, 0.375, 0.5, 0.375, 0.75, 0.4583, 0.75, 0.4583, 0.5, 0.4583, 0.5, 0.4583, 0.75, 0.5417, 0.75, 0.5417, 0.5, 0.375, 0.4167, 0.375, 0.5, 0.4583, 0.5, 0.4583, 0.4167, 0.4583, 0.4167, 0.4583, 0.5, 0.5417, 0.5, 0.5417, 0.4167])
me_cube_001.materials.append(mat_material)
me_cube_001.materials.append(mat_tube)
me_cube_001.use_remesh_preserve_volume = False
me_cube_001.use_remesh_preserve_attributes = False
me_cube_001.use_mirror_vertex_groups = False
me_cube_001.update()
me_cube_002 = bpy.data.meshes.new('Cube.002')
me_cube_002.from_pydata([(0.1515, -1.209, 0.2456), (0.1515, -1.209, -0.2456), (0.1515, 1.209, 0.2456), (0.1515, 1.209, -0.2456), (-0.1515, -1.209, 0.2456), (-0.1515, -1.209, -0.2456), (-0.1515, 1.209, 0.2456), (-0.1515, 1.209, -0.2456), (0.08187, -1.209, -0.2456), (-0.08187, -1.209, -0.2456), (0.08187, 1.209, 0.2456), (-0.08187, 1.209, 0.2456), (-0.08187, 1.209, -0.2456), (0.08187, 1.209, -0.2456), (-0.08187, -1.209, 0.2456), (0.08187, -1.209, 0.2456), (0.2456, -1.209, 0.08187), (0.2456, -1.209, -0.08187), (-0.2456, 1.209, -0.08187), (-0.2456, 1.209, 0.08187), (0.2456, 1.209, 0.08187), (0.2456, 1.209, -0.08187), (-0.2456, -1.209, 0.08187), (-0.2456, -1.209, -0.08187), (-0.08187, -1.209, 0.08187), (-0.08187, -1.209, -0.08187), (0.08187, -1.209, 0.08187), (0.08187, -1.209, -0.08187), (0.08187, 1.209, 0.08187), (0.08187, 1.209, -0.08187), (-0.08187, 1.209, 0.08187), (-0.08187, 1.209, -0.08187)], [], [(14, 11, 6, 4), (30, 19, 6, 11), (19, 22, 4, 6), (8, 13, 3, 1), (16, 20, 2, 0), (26, 16, 0, 15), (22, 24, 14, 4), (24, 26, 15, 14), (5, 7, 12, 9), (9, 12, 13, 8), (20, 28, 10, 2), (28, 30, 11, 10), (0, 2, 10, 15), (15, 10, 11, 14), (13, 12, 31, 29), (29, 31, 30, 28), (3, 13, 29, 21), (21, 29, 28, 20), (9, 8, 27, 25), (25, 27, 26, 24), (5, 9, 25, 23), (23, 25, 24, 22), (8, 1, 17, 27), (27, 17, 16, 26), (1, 3, 21, 17), (17, 21, 20, 16), (7, 5, 23, 18), (18, 23, 22, 19), (12, 7, 18, 31), (31, 18, 19, 30)])
_uv = me_cube_002.uv_layers.new(name='UVMap')
_uv.uv.foreach_set('vector', [0.5417, 0.0, 0.5417, 0.25, 0.625, 0.25, 0.625, 0.0, 0.5417, 0.4167, 0.5417, 0.5, 0.625, 0.5, 0.625, 0.4167, 0.5417, 0.5, 0.5417, 0.75, 0.625, 0.75, 0.625, 0.5, 0.5417, 0.75, 0.5417, 1.0, 0.625, 1.0, 0.625, 0.75, 0.2917, 0.5, 0.2917, 0.75, 0.375, 0.75, 0.375, 0.5, 0.7917, 0.6667, 0.7917, 0.75, 0.875, 0.75, 0.875, 0.6667, 0.7917, 0.5, 0.7917, 0.5833, 0.875, 0.5833, 0.875, 0.5, 0.7917, 0.5833, 0.7917, 0.6667, 0.875, 0.6667, 0.875, 0.5833, 0.375, 0.75, 0.375, 1.0, 0.4583, 1.0, 0.4583, 0.75, 0.4583, 0.75, 0.4583, 1.0, 0.5417, 1.0, 0.5417, 0.75, 0.5417, 0.25, 0.5417, 0.3333, 0.625, 0.3333, 0.625, 0.25, 0.5417, 0.3333, 0.5417, 0.4167, 0.625, 0.4167, 0.625, 0.3333, 0.375, 0.0, 0.375, 0.25, 0.4583, 0.25, 0.4583, 0.0, 0.4583, 0.0, 0.4583, 0.25, 0.5417, 0.25, 0.5417, 0.0, 0.375, 0.3333, 0.375, 0.4167, 0.4583, 0.4167, 0.4583, 0.3333, 0.4583, 0.3333, 0.4583, 0.4167, 0.5417, 0.4167, 0.5417, 0.3333, 0.375, 0.25, 0.375, 0.3333, 0.4583, 0.3333, 0.4583, 0.25, 0.4583, 0.25, 0.4583, 0.3333, 0.5417, 0.3333, 0.5417, 0.25, 0.625, 0.5833, 0.625, 0.6667, 0.7083, 0.6667, 0.7083, 0.5833, 0.7083, 0.5833, 0.7083, 0.6667, 0.7917, 0.6667, 0.7917, 0.5833, 0.625, 0.5, 0.625, 0.5833, 0.7083, 0.5833, 0.7083, 0.5, 0.7083, 0.5, 0.7083, 0.5833, 0.7917, 0.5833, 0.7917, 0.5, 0.625, 0.6667, 0.625, 0.75, 0.7083, 0.75, 0.7083, 0.6667, 0.7083, 0.6667, 0.7083, 0.75, 0.7917, 0.75, 0.7917, 0.6667, 0.125, 0.5, 0.125, 0.75, 0.2083, 0.75, 0.2083, 0.5, 0.2083, 0.5, 0.2083, 0.75, 0.2917, 0.75, 0.2917, 0.5, 0.375, 0.5, 0.375, 0.75, 0.4583, 0.75, 0.4583, 0.5, 0.4583, 0.5, 0.4583, 0.75, 0.5417, 0.75, 0.5417, 0.5, 0.375, 0.4167, 0.375, 0.5, 0.4583, 0.5, 0.4583, 0.4167, 0.4583, 0.4167, 0.4583, 0.5, 0.5417, 0.5, 0.5417, 0.4167])
me_cube_002.materials.append(mat_tube)
me_cube_002.use_remesh_preserve_volume = False
me_cube_002.use_remesh_preserve_attributes = False
me_cube_002.use_mirror_vertex_groups = False
me_cube_002.update()
me_cylinder_002 = bpy.data.meshes.new('Cylinder.002')
me_cylinder_002.from_pydata([(0.0, 1.0, -1.0), (0.0, 1.0, 1.0), (0.1951, 0.9808, -1.0), (0.1951, 0.9808, 1.0), (0.3827, 0.9239, -1.0), (0.3827, 0.9239, 1.0), (0.5556, 0.8315, -1.0), (0.5556, 0.8315, 1.0), (0.7071, 0.7071, -1.0), (0.7071, 0.7071, 1.0), (0.8315, 0.5556, -1.0), (0.8315, 0.5556, 1.0), (0.9239, 0.3827, -1.0), (0.9239, 0.3827, 1.0), (0.9808, 0.1951, -1.0), (0.9808, 0.1951, 1.0), (1.0, 7.55e-08, -1.0), (1.0, 7.55e-08, 1.0), (0.9808, -0.1951, -1.0), (0.9808, -0.1951, 1.0), (0.9239, -0.3827, -1.0), (0.9239, -0.3827, 1.0), (0.8315, -0.5556, -1.0), (0.8315, -0.5556, 1.0), (0.7071, -0.7071, -1.0), (0.7071, -0.7071, 1.0), (0.5556, -0.8315, -1.0), (0.5556, -0.8315, 1.0), (0.3827, -0.9239, -1.0), (0.3827, -0.9239, 1.0), (0.1951, -0.9808, -1.0), (0.1951, -0.9808, 1.0), (-3.258e-07, -1.0, -1.0), (-3.258e-07, -1.0, 1.0), (-0.1951, -0.9808, -1.0), (-0.1951, -0.9808, 1.0), (-0.3827, -0.9239, -1.0), (-0.3827, -0.9239, 1.0), (-0.5556, -0.8315, -1.0), (-0.5556, -0.8315, 1.0), (-0.7071, -0.7071, -1.0), (-0.7071, -0.7071, 1.0), (-0.8315, -0.5556, -1.0), (-0.8315, -0.5556, 1.0), (-0.9239, -0.3827, -1.0), (-0.9239, -0.3827, 1.0), (-0.9808, -0.1951, -1.0), (-0.9808, -0.1951, 1.0), (-1.0, 9.656e-07, -1.0), (-1.0, 9.656e-07, 1.0), (-0.9808, 0.1951, -1.0), (-0.9808, 0.1951, 1.0), (-0.9239, 0.3827, -1.0), (-0.9239, 0.3827, 1.0), (-0.8315, 0.5556, -1.0), (-0.8315, 0.5556, 1.0), (-0.7071, 0.7071, -1.0), (-0.7071, 0.7071, 1.0), (-0.5556, 0.8315, -1.0), (-0.5556, 0.8315, 1.0), (-0.3827, 0.9239, -1.0), (-0.3827, 0.9239, 1.0), (-0.1951, 0.9808, -1.0), (-0.1951, 0.9808, 1.0)], [], [(0, 1, 3, 2), (2, 3, 5, 4), (4, 5, 7, 6), (6, 7, 9, 8), (8, 9, 11, 10), (10, 11, 13, 12), (12, 13, 15, 14), (14, 15, 17, 16), (16, 17, 19, 18), (18, 19, 21, 20), (20, 21, 23, 22), (22, 23, 25, 24), (24, 25, 27, 26), (26, 27, 29, 28), (28, 29, 31, 30), (30, 31, 33, 32), (32, 33, 35, 34), (34, 35, 37, 36), (36, 37, 39, 38), (38, 39, 41, 40), (40, 41, 43, 42), (42, 43, 45, 44), (44, 45, 47, 46), (46, 47, 49, 48), (48, 49, 51, 50), (50, 51, 53, 52), (52, 53, 55, 54), (54, 55, 57, 56), (56, 57, 59, 58), (58, 59, 61, 60), (3, 1, 63, 61, 59, 57, 55, 53, 51, 49, 47, 45, 43, 41, 39, 37, 35, 33, 31, 29, 27, 25, 23, 21, 19, 17, 15, 13, 11, 9, 7, 5), (60, 61, 63, 62), (62, 63, 1, 0), (0, 2, 4, 6, 8, 10, 12, 14, 16, 18, 20, 22, 24, 26, 28, 30, 32, 34, 36, 38, 40, 42, 44, 46, 48, 50, 52, 54, 56, 58, 60, 62)])
_uv = me_cylinder_002.uv_layers.new(name='UVMap')
_uv.uv.foreach_set('vector', [1.0, 0.5, 1.0, 1.0, 0.9688, 1.0, 0.9688, 0.5, 0.9688, 0.5, 0.9688, 1.0, 0.9375, 1.0, 0.9375, 0.5, 0.9375, 0.5, 0.9375, 1.0, 0.9062, 1.0, 0.9062, 0.5, 0.9062, 0.5, 0.9062, 1.0, 0.875, 1.0, 0.875, 0.5, 0.875, 0.5, 0.875, 1.0, 0.8438, 1.0, 0.8438, 0.5, 0.8438, 0.5, 0.8438, 1.0, 0.8125, 1.0, 0.8125, 0.5, 0.8125, 0.5, 0.8125, 1.0, 0.7812, 1.0, 0.7812, 0.5, 0.7812, 0.5, 0.7812, 1.0, 0.75, 1.0, 0.75, 0.5, 0.75, 0.5, 0.75, 1.0, 0.7188, 1.0, 0.7188, 0.5, 0.7188, 0.5, 0.7188, 1.0, 0.6875, 1.0, 0.6875, 0.5, 0.6875, 0.5, 0.6875, 1.0, 0.6562, 1.0, 0.6562, 0.5, 0.6562, 0.5, 0.6562, 1.0, 0.625, 1.0, 0.625, 0.5, 0.625, 0.5, 0.625, 1.0, 0.5938, 1.0, 0.5938, 0.5, 0.5938, 0.5, 0.5938, 1.0, 0.5625, 1.0, 0.5625, 0.5, 0.5625, 0.5, 0.5625, 1.0, 0.5312, 1.0, 0.5312, 0.5, 0.5312, 0.5, 0.5312, 1.0, 0.5, 1.0, 0.5, 0.5, 0.5, 0.5, 0.5, 1.0, 0.4688, 1.0, 0.4688, 0.5, 0.4688, 0.5, 0.4688, 1.0, 0.4375, 1.0, 0.4375, 0.5, 0.4375, 0.5, 0.4375, 1.0, 0.4062, 1.0, 0.4062, 0.5, 0.4062, 0.5, 0.4062, 1.0, 0.375, 1.0, 0.375, 0.5, 0.375, 0.5, 0.375, 1.0, 0.3438, 1.0, 0.3438, 0.5, 0.3438, 0.5, 0.3438, 1.0, 0.3125, 1.0, 0.3125, 0.5, 0.3125, 0.5, 0.3125, 1.0, 0.2812, 1.0, 0.2812, 0.5, 0.2812, 0.5, 0.2812, 1.0, 0.25, 1.0, 0.25, 0.5, 0.25, 0.5, 0.25, 1.0, 0.2188, 1.0, 0.2188, 0.5, 0.2188, 0.5, 0.2188, 1.0, 0.1875, 1.0, 0.1875, 0.5, 0.1875, 0.5, 0.1875, 1.0, 0.1562, 1.0, 0.1562, 0.5, 0.1562, 0.5, 0.1562, 1.0, 0.125, 1.0, 0.125, 0.5, 0.125, 0.5, 0.125, 1.0, 0.09375, 1.0, 0.09375, 0.5, 0.09375, 0.5, 0.09375, 1.0, 0.0625, 1.0, 0.0625, 0.5, 0.2968, 0.4854, 0.25, 0.49, 0.2032, 0.4854, 0.1582, 0.4717, 0.1167, 0.4496, 0.08029, 0.4197, 0.05045, 0.3833, 0.02827, 0.3418, 0.01461, 0.2968, 0.01, 0.25, 0.01461, 0.2032, 0.02827, 0.1582, 0.05045, 0.1167, 0.08029, 0.08029, 0.1167, 0.05045, 0.1582, 0.02827, 0.2032, 0.01461, 0.25, 0.01, 0.2968, 0.01461, 0.3418, 0.02827, 0.3833, 0.05045, 0.4197, 0.08029, 0.4496, 0.1167, 0.4717, 0.1582, 0.4854, 0.2032, 0.49, 0.25, 0.4854, 0.2968, 0.4717, 0.3418, 0.4496, 0.3833, 0.4197, 0.4197, 0.3833, 0.4496, 0.3418, 0.4717, 0.0625, 0.5, 0.0625, 1.0, 0.03125, 1.0, 0.03125, 0.5, 0.03125, 0.5, 0.03125, 1.0, 0.0, 1.0, 0.0, 0.5, 0.75, 0.49, 0.7968, 0.4854, 0.8418, 0.4717, 0.8833, 0.4496, 0.9197, 0.4197, 0.9496, 0.3833, 0.9717, 0.3418, 0.9854, 0.2968, 0.99, 0.25, 0.9854, 0.2032, 0.9717, 0.1582, 0.9496, 0.1167, 0.9197, 0.08029, 0.8833, 0.05045, 0.8418, 0.02827, 0.7968, 0.01461, 0.75, 0.01, 0.7032, 0.01461, 0.6582, 0.02827, 0.6167, 0.05045, 0.5803, 0.08029, 0.5504, 0.1167, 0.5283, 0.1582, 0.5146, 0.2032, 0.51, 0.25, 0.5146, 0.2968, 0.5283, 0.3418, 0.5504, 0.3833, 0.5803, 0.4197, 0.6167, 0.4496, 0.6582, 0.4717, 0.7032, 0.4854])
me_cylinder_002.materials.append(mat_tube)
me_cylinder_002.use_remesh_preserve_volume = False
me_cylinder_002.use_remesh_preserve_attributes = False
me_cylinder_002.use_mirror_vertex_groups = False
me_cylinder_002.update()
me_cylinder_003 = bpy.data.meshes.new('Cylinder.003')
me_cylinder_003.from_pydata([(0.0, 1.0, -1.0), (0.0, 1.0, 1.0), (0.1951, 0.9808, -1.0), (0.1951, 0.9808, 1.0), (0.3827, 0.9239, -1.0), (0.3827, 0.9239, 1.0), (0.5556, 0.8315, -1.0), (0.5556, 0.8315, 1.0), (0.7071, 0.7071, -1.0), (0.7071, 0.7071, 1.0), (0.8315, 0.5556, -1.0), (0.8315, 0.5556, 1.0), (0.9239, 0.3827, -1.0), (0.9239, 0.3827, 1.0), (0.9808, 0.1951, -1.0), (0.9808, 0.1951, 1.0), (1.0, 7.55e-08, -1.0), (1.0, 7.55e-08, 1.0), (0.9808, -0.1951, -1.0), (0.9808, -0.1951, 1.0), (0.9239, -0.3827, -1.0), (0.9239, -0.3827, 1.0), (0.8315, -0.5556, -1.0), (0.8315, -0.5556, 1.0), (0.7071, -0.7071, -1.0), (0.7071, -0.7071, 1.0), (0.5556, -0.8315, -1.0), (0.5556, -0.8315, 1.0), (0.3827, -0.9239, -1.0), (0.3827, -0.9239, 1.0), (0.1951, -0.9808, -1.0), (0.1951, -0.9808, 1.0), (-3.258e-07, -1.0, -1.0), (-3.258e-07, -1.0, 1.0), (-0.1951, -0.9808, -1.0), (-0.1951, -0.9808, 1.0), (-0.3827, -0.9239, -1.0), (-0.3827, -0.9239, 1.0), (-0.5556, -0.8315, -1.0), (-0.5556, -0.8315, 1.0), (-0.7071, -0.7071, -1.0), (-0.7071, -0.7071, 1.0), (-0.8315, -0.5556, -1.0), (-0.8315, -0.5556, 1.0), (-0.9239, -0.3827, -1.0), (-0.9239, -0.3827, 1.0), (-0.9808, -0.1951, -1.0), (-0.9808, -0.1951, 1.0), (-1.0, 9.656e-07, -1.0), (-1.0, 9.656e-07, 1.0), (-0.9808, 0.1951, -1.0), (-0.9808, 0.1951, 1.0), (-0.9239, 0.3827, -1.0), (-0.9239, 0.3827, 1.0), (-0.8315, 0.5556, -1.0), (-0.8315, 0.5556, 1.0), (-0.7071, 0.7071, -1.0), (-0.7071, 0.7071, 1.0), (-0.5556, 0.8315, -1.0), (-0.5556, 0.8315, 1.0), (-0.3827, 0.9239, -1.0), (-0.3827, 0.9239, 1.0), (-0.1951, 0.9808, -1.0), (-0.1951, 0.9808, 1.0), (1.712e-06, 1.737, -1.165), (0.1951, 1.717, -1.165), (0.3827, 1.66, -1.165), (0.5556, 1.568, -1.165), (0.7071, 1.444, -1.165), (0.8315, 1.292, -1.165), (0.9239, 1.119, -1.165), (0.9808, 0.9317, -1.165), (1.0, 0.7366, -1.165), (0.9808, 0.5415, -1.165), (0.9239, 0.3539, -1.165), (0.8315, 0.181, -1.165), (0.7071, 0.02948, -1.165), (0.5556, -0.09488, -1.165), (0.3827, -0.1873, -1.165), (0.1951, -0.2442, -1.165), (1.387e-06, -0.2634, -1.165), (-0.1951, -0.2442, -1.165), (-0.3827, -0.1873, -1.165), (-0.5556, -0.09488, -1.165), (-0.7071, 0.02948, -1.165), (-0.8315, 0.181, -1.165), (-0.9239, 0.3539, -1.165), (-0.9808, 0.5415, -1.165), (-1.0, 0.7366, -1.165), (-0.9808, 0.9317, -1.165), (-0.9239, 1.119, -1.165), (-0.8315, 1.292, -1.165), (-0.7071, 1.444, -1.165), (-0.5556, 1.568, -1.165), (-0.3827, 1.66, -1.165), (-0.1951, 1.717, -1.165), (9.785e-07, 2.571, -1.299), (0.1951, 2.551, -1.299), (0.3827, 2.495, -1.299), (0.5556, 2.402, -1.299), (0.7071, 2.278, -1.299), (0.8315, 2.126, -1.299), (0.9239, 1.953, -1.299), (0.9808, 1.766, -1.299), (1.0, 1.571, -1.299), (0.9808, 1.376, -1.299), (0.9239, 1.188, -1.299), (0.8315, 1.015, -1.299), (0.7071, 0.8636, -1.299), (0.5556, 0.7392, -1.299), (0.3827, 0.6468, -1.299), (0.1951, 0.5899, -1.299), (6.527e-07, 0.5707, -1.299), (-0.1951, 0.5899, -1.299), (-0.3827, 0.6468, -1.299), (-0.5556, 0.7392, -1.299), (-0.7071, 0.8636, -1.299), (-0.8315, 1.015, -1.299), (-0.9239, 1.188, -1.299), (-0.9808, 1.376, -1.299), (-1.0, 1.571, -1.299), (-0.9808, 1.766, -1.299), (-0.9239, 1.953, -1.299), (-0.8315, 2.126, -1.299), (-0.7071, 2.278, -1.299), (-0.5556, 2.402, -1.299), (-0.3827, 2.495, -1.299), (-0.1951, 2.551, -1.299), (5.137e-06, 3.786, -1.468), (0.1951, 3.767, -1.468), (0.3827, 3.71, -1.468), (0.5556, 3.618, -1.468), (0.7071, 3.493, -1.468), (0.8315, 3.342, -1.468), (0.9239, 3.169, -1.468), (0.9808, 2.981, -1.468), (1.0, 2.786, -1.468), (0.9808, 2.591, -1.468), (0.9239, 2.404, -1.468), (0.8315, 2.231, -1.468), (0.7071, 2.079, -1.468), (0.5556, 1.955, -1.468), (0.3827, 1.862, -1.468), (0.1951, 1.806, -1.468), (4.811e-06, 1.786, -1.468), (-0.1951, 1.806, -1.468), (-0.3827, 1.862, -1.468), (-0.5556, 1.955, -1.468), (-0.7071, 2.079, -1.468), (-0.8315, 2.231, -1.468), (-0.9239, 2.404, -1.468), (-0.9808, 2.591, -1.468), (-1.0, 2.786, -1.468), (-0.9808, 2.981, -1.468), (-0.9239, 3.169, -1.468), (-0.8315, 3.342, -1.468), (-0.7071, 3.493, -1.468), (-0.5556, 3.618, -1.468), (-0.3827, 3.71, -1.468), (-0.1951, 3.767, -1.468), (5.871e-06, 4.462, -1.564), (0.1951, 4.443, -1.564), (0.3827, 4.386, -1.564), (0.5556, 4.294, -1.564), (0.7071, 4.169, -1.564), (0.8315, 4.018, -1.564), (0.9239, 3.845, -1.564), (0.9808, 3.657, -1.564), (1.0, 3.462, -1.564), (0.9808, 3.267, -1.564), (0.9239, 3.079, -1.564), (0.8315, 2.907, -1.564), (0.7071, 2.755, -1.564), (0.5556, 2.631, -1.564), (0.3827, 2.538, -1.564), (0.1951, 2.481, -1.564), (5.545e-06, 2.462, -1.564), (-0.1951, 2.481, -1.564), (-0.3827, 2.538, -1.564), (-0.5556, 2.631, -1.564), (-0.7071, 2.755, -1.564), (-0.8315, 2.907, -1.564), (-0.9239, 3.079, -1.564), (-0.9808, 3.267, -1.564), (-1.0, 3.462, -1.564), (-0.9808, 3.657, -1.564), (-0.9239, 3.845, -1.564), (-0.8315, 4.018, -1.564), (-0.7071, 4.169, -1.564), (-0.5556, 4.294, -1.564), (-0.3827, 4.386, -1.564), (-0.1951, 4.443, -1.564)], [], [(0, 1, 3, 2), (2, 3, 5, 4), (4, 5, 7, 6), (6, 7, 9, 8), (8, 9, 11, 10), (10, 11, 13, 12), (12, 13, 15, 14), (14, 15, 17, 16), (16, 17, 19, 18), (18, 19, 21, 20), (20, 21, 23, 22), (22, 23, 25, 24), (24, 25, 27, 26), (26, 27, 29, 28), (28, 29, 31, 30), (30, 31, 33, 32), (32, 33, 35, 34), (34, 35, 37, 36), (36, 37, 39, 38), (38, 39, 41, 40), (40, 41, 43, 42), (42, 43, 45, 44), (44, 45, 47, 46), (46, 47, 49, 48), (48, 49, 51, 50), (50, 51, 53, 52), (52, 53, 55, 54), (54, 55, 57, 56), (56, 57, 59, 58), (58, 59, 61, 60), (3, 1, 63, 61, 59, 57, 55, 53, 51, 49, 47, 45, 43, 41, 39, 37, 35, 33, 31, 29, 27, 25, 23, 21, 19, 17, 15, 13, 11, 9, 7, 5), (60, 61, 63, 62), (62, 63, 1, 0), (14, 16, 72, 71), (83, 84, 116, 115), (32, 34, 81, 80), (50, 52, 90, 89), (6, 8, 68, 67), (24, 26, 77, 76), (42, 44, 86, 85), (60, 62, 95, 94), (16, 18, 73, 72), (34, 36, 82, 81), (52, 54, 91, 90), (8, 10, 69, 68), (26, 28, 78, 77), (44, 46, 87, 86), (0, 2, 65, 64), (62, 0, 64, 95), (18, 20, 74, 73), (36, 38, 83, 82), (54, 56, 92, 91), (10, 12, 70, 69), (28, 30, 79, 78), (46, 48, 88, 87), (2, 4, 66, 65), (20, 22, 75, 74), (38, 40, 84, 83), (56, 58, 93, 92), (12, 14, 71, 70), (30, 32, 80, 79), (48, 50, 89, 88), (4, 6, 67, 66), (22, 24, 76, 75), (40, 42, 85, 84), (58, 60, 94, 93), (118, 119, 151, 150), (70, 71, 103, 102), (84, 85, 117, 116), (71, 72, 104, 103), (85, 86, 118, 117), (72, 73, 105, 104), (86, 87, 119, 118), (73, 74, 106, 105), (87, 88, 120, 119), (74, 75, 107, 106), (88, 89, 121, 120), (75, 76, 108, 107), (89, 90, 122, 121), (76, 77, 109, 108), (90, 91, 123, 122), (77, 78, 110, 109), (64, 65, 97, 96), (91, 92, 124, 123), (78, 79, 111, 110), (65, 66, 98, 97), (92, 93, 125, 124), (79, 80, 112, 111), (66, 67, 99, 98), (93, 94, 126, 125), (80, 81, 113, 112), (67, 68, 100, 99), (94, 95, 127, 126), (81, 82, 114, 113), (68, 69, 101, 100), (95, 64, 96, 127), (82, 83, 115, 114), (69, 70, 102, 101), (153, 154, 186, 185), (105, 106, 138, 137), (119, 120, 152, 151), (106, 107, 139, 138), (120, 121, 153, 152), (107, 108, 140, 139), (121, 122, 154, 153), (108, 109, 141, 140), (122, 123, 155, 154), (109, 110, 142, 141), (96, 97, 129, 128), (123, 124, 156, 155), (110, 111, 143, 142), (97, 98, 130, 129), (124, 125, 157, 156), (111, 112, 144, 143), (98, 99, 131, 130), (125, 126, 158, 157), (112, 113, 145, 144), (99, 100, 132, 131), (126, 127, 159, 158), (113, 114, 146, 145), (100, 101, 133, 132), (127, 96, 128, 159), (114, 115, 147, 146), (101, 102, 134, 133), (115, 116, 148, 147), (102, 103, 135, 134), (116, 117, 149, 148), (103, 104, 136, 135), (117, 118, 150, 149), (104, 105, 137, 136), (160, 161, 162, 163, 164, 165, 166, 167, 168, 169, 170, 171, 172, 173, 174, 175, 176, 177, 178, 179, 180, 181, 182, 183, 184, 185, 186, 187, 188, 189, 190, 191), (140, 141, 173, 172), (154, 155, 187, 186), (141, 142, 174, 173), (128, 129, 161, 160), (155, 156, 188, 187), (142, 143, 175, 174), (129, 130, 162, 161), (156, 157, 189, 188), (143, 144, 176, 175), (130, 131, 163, 162), (157, 158, 190, 189), (144, 145, 177, 176), (131, 132, 164, 163), (158, 159, 191, 190), (145, 146, 178, 177), (132, 133, 165, 164), (159, 128, 160, 191), (146, 147, 179, 178), (133, 134, 166, 165), (147, 148, 180, 179), (134, 135, 167, 166), (148, 149, 181, 180), (135, 136, 168, 167), (149, 150, 182, 181), (136, 137, 169, 168), (150, 151, 183, 182), (137, 138, 170, 169), (151, 152, 184, 183), (138, 139, 171, 170), (152, 153, 185, 184), (139, 140, 172, 171)])
_uv = me_cylinder_003.uv_layers.new(name='UVMap')
_uv.uv.foreach_set('vector', [1.0, 0.5, 1.0, 1.0, 0.9688, 1.0, 0.9688, 0.5, 0.9688, 0.5, 0.9688, 1.0, 0.9375, 1.0, 0.9375, 0.5, 0.9375, 0.5, 0.9375, 1.0, 0.9062, 1.0, 0.9062, 0.5, 0.9062, 0.5, 0.9062, 1.0, 0.875, 1.0, 0.875, 0.5, 0.875, 0.5, 0.875, 1.0, 0.8438, 1.0, 0.8438, 0.5, 0.8438, 0.5, 0.8438, 1.0, 0.8125, 1.0, 0.8125, 0.5, 0.8125, 0.5, 0.8125, 1.0, 0.7812, 1.0, 0.7812, 0.5, 0.7812, 0.5, 0.7812, 1.0, 0.75, 1.0, 0.75, 0.5, 0.75, 0.5, 0.75, 1.0, 0.7188, 1.0, 0.7188, 0.5, 0.7188, 0.5, 0.7188, 1.0, 0.6875, 1.0, 0.6875, 0.5, 0.6875, 0.5, 0.6875, 1.0, 0.6562, 1.0, 0.6562, 0.5, 0.6562, 0.5, 0.6562, 1.0, 0.625, 1.0, 0.625, 0.5, 0.625, 0.5, 0.625, 1.0, 0.5938, 1.0, 0.5938, 0.5, 0.5938, 0.5, 0.5938, 1.0, 0.5625, 1.0, 0.5625, 0.5, 0.5625, 0.5, 0.5625, 1.0, 0.5312, 1.0, 0.5312, 0.5, 0.5312, 0.5, 0.5312, 1.0, 0.5, 1.0, 0.5, 0.5, 0.5, 0.5, 0.5, 1.0, 0.4688, 1.0, 0.4688, 0.5, 0.4688, 0.5, 0.4688, 1.0, 0.4375, 1.0, 0.4375, 0.5, 0.4375, 0.5, 0.4375, 1.0, 0.4062, 1.0, 0.4062, 0.5, 0.4062, 0.5, 0.4062, 1.0, 0.375, 1.0, 0.375, 0.5, 0.375, 0.5, 0.375, 1.0, 0.3438, 1.0, 0.3438, 0.5, 0.3438, 0.5, 0.3438, 1.0, 0.3125, 1.0, 0.3125, 0.5, 0.3125, 0.5, 0.3125, 1.0, 0.2812, 1.0, 0.2812, 0.5, 0.2812, 0.5, 0.2812, 1.0, 0.25, 1.0, 0.25, 0.5, 0.25, 0.5, 0.25, 1.0, 0.2188, 1.0, 0.2188, 0.5, 0.2188, 0.5, 0.2188, 1.0, 0.1875, 1.0, 0.1875, 0.5, 0.1875, 0.5, 0.1875, 1.0, 0.1562, 1.0, 0.1562, 0.5, 0.1562, 0.5, 0.1562, 1.0, 0.125, 1.0, 0.125, 0.5, 0.125, 0.5, 0.125, 1.0, 0.09375, 1.0, 0.09375, 0.5, 0.09375, 0.5, 0.09375, 1.0, 0.0625, 1.0, 0.0625, 0.5, 0.2968, 0.4854, 0.25, 0.49, 0.2032, 0.4854, 0.1582, 0.4717, 0.1167, 0.4496, 0.08029, 0.4197, 0.05045, 0.3833, 0.02827, 0.3418, 0.01461, 0.2968, 0.01, 0.25, 0.01461, 0.2032, 0.02827, 0.1582, 0.05045, 0.1167, 0.08029, 0.08029, 0.1167, 0.05045, 0.1582, 0.02827, 0.2032, 0.01461, 0.25, 0.01, 0.2968, 0.01461, 0.3418, 0.02827, 0.3833, 0.05045, 0.4197, 0.08029, 0.4496, 0.1167, 0.4717, 0.1582, 0.4854, 0.2032, 0.49, 0.25, 0.4854, 0.2968, 0.4717, 0.3418, 0.4496, 0.3833, 0.4197, 0.4197, 0.3833, 0.4496, 0.3418, 0.4717, 0.0625, 0.5, 0.0625, 1.0, 0.03125, 1.0, 0.03125, 0.5, 0.03125, 0.5, 0.03125, 1.0, 0.0, 1.0, 0.0, 0.5, 0.7812, 0.5, 0.75, 0.5, 0.75, 0.5, 0.7812, 0.5, 0.4062, 0.5, 0.375, 0.5, 0.375, 0.5, 0.4062, 0.5, 0.5, 0.5, 0.4688, 0.5, 0.4688, 0.5, 0.5, 0.5, 0.2188, 0.5, 0.1875, 0.5, 0.1875, 0.5, 0.2188, 0.5, 0.9062, 0.5, 0.875, 0.5, 0.875, 0.5, 0.9062, 0.5, 0.625, 0.5, 0.5938, 0.5, 0.5938, 0.5, 0.625, 0.5, 0.3438, 0.5, 0.3125, 0.5, 0.3125, 0.5, 0.3438, 0.5, 0.0625, 0.5, 0.03125, 0.5, 0.03125, 0.5, 0.0625, 0.5, 0.75, 0.5, 0.7188, 0.5, 0.7188, 0.5, 0.75, 0.5, 0.4688, 0.5, 0.4375, 0.5, 0.4375, 0.5, 0.4688, 0.5, 0.1875, 0.5, 0.1562, 0.5, 0.1562, 0.5, 0.1875, 0.5, 0.875, 0.5, 0.8438, 0.5, 0.8438, 0.5, 0.875, 0.5, 0.5938, 0.5, 0.5625, 0.5, 0.5625, 0.5, 0.5938, 0.5, 0.3125, 0.5, 0.2812, 0.5, 0.2812, 0.5, 0.3125, 0.5, 1.0, 0.5, 0.9688, 0.5, 0.9688, 0.5, 1.0, 0.5, 0.03125, 0.5, 0.0, 0.5, 0.0, 0.5, 0.03125, 0.5, 0.7188, 0.5, 0.6875, 0.5, 0.6875, 0.5, 0.7188, 0.5, 0.4375, 0.5, 0.4062, 0.5, 0.4062, 0.5, 0.4375, 0.5, 0.1562, 0.5, 0.125, 0.5, 0.125, 0.5, 0.1562, 0.5, 0.8438, 0.5, 0.8125, 0.5, 0.8125, 0.5, 0.8438, 0.5, 0.5625, 0.5, 0.5312, 0.5, 0.5312, 0.5, 0.5625, 0.5, 0.2812, 0.5, 0.25, 0.5, 0.25, 0.5, 0.2812, 0.5, 0.9688, 0.5, 0.9375, 0.5, 0.9375, 0.5, 0.9688, 0.5, 0.6875, 0.5, 0.6562, 0.5, 0.6562, 0.5, 0.6875, 0.5, 0.4062, 0.5, 0.375, 0.5, 0.375, 0.5, 0.4062, 0.5, 0.125, 0.5, 0.09375, 0.5, 0.09375, 0.5, 0.125, 0.5, 0.8125, 0.5, 0.7812, 0.5, 0.7812, 0.5, 0.8125, 0.5, 0.5312, 0.5, 0.5, 0.5, 0.5, 0.5, 0.5312, 0.5, 0.25, 0.5, 0.2188, 0.5, 0.2188, 0.5, 0.25, 0.5, 0.9375, 0.5, 0.9062, 0.5, 0.9062, 0.5, 0.9375, 0.5, 0.6562, 0.5, 0.625, 0.5, 0.625, 0.5, 0.6562, 0.5, 0.375, 0.5, 0.3438, 0.5, 0.3438, 0.5, 0.375, 0.5, 0.09375, 0.5, 0.0625, 0.5, 0.0625, 0.5, 0.09375, 0.5, 0.3125, 0.5, 0.2812, 0.5, 0.2812, 0.5, 0.3125, 0.5, 0.8125, 0.5, 0.7812, 0.5, 0.7812, 0.5, 0.8125, 0.5, 0.375, 0.5, 0.3438, 0.5, 0.3438, 0.5, 0.375, 0.5, 0.7812, 0.5, 0.75, 0.5, 0.75, 0.5, 0.7812, 0.5, 0.3438, 0.5, 0.3125, 0.5, 0.3125, 0.5, 0.3438, 0.5, 0.75, 0.5, 0.7188, 0.5, 0.7188, 0.5, 0.75, 0.5, 0.3125, 0.5, 0.2812, 0.5, 0.2812, 0.5, 0.3125, 0.5, 0.7188, 0.5, 0.6875, 0.5, 0.6875, 0.5, 0.7188, 0.5, 0.2812, 0.5, 0.25, 0.5, 0.25, 0.5, 0.2812, 0.5, 0.6875, 0.5, 0.6562, 0.5, 0.6562, 0.5, 0.6875, 0.5, 0.25, 0.5, 0.2188, 0.5, 0.2188, 0.5, 0.25, 0.5, 0.6562, 0.5, 0.625, 0.5, 0.625, 0.5, 0.6562, 0.5, 0.2188, 0.5, 0.1875, 0.5, 0.1875, 0.5, 0.2188, 0.5, 0.625, 0.5, 0.5938, 0.5, 0.5938, 0.5, 0.625, 0.5, 0.1875, 0.5, 0.1562, 0.5, 0.1562, 0.5, 0.1875, 0.5, 0.5938, 0.5, 0.5625, 0.5, 0.5625, 0.5, 0.5938, 0.5, 1.0, 0.5, 0.9688, 0.5, 0.9688, 0.5, 1.0, 0.5, 0.1562, 0.5, 0.125, 0.5, 0.125, 0.5, 0.1562, 0.5, 0.5625, 0.5, 0.5312, 0.5, 0.5312, 0.5, 0.5625, 0.5, 0.9688, 0.5, 0.9375, 0.5, 0.9375, 0.5, 0.9688, 0.5, 0.125, 0.5, 0.09375, 0.5, 0.09375, 0.5, 0.125, 0.5, 0.5312, 0.5, 0.5, 0.5, 0.5, 0.5, 0.5312, 0.5, 0.9375, 0.5, 0.9062, 0.5, 0.9062, 0.5, 0.9375, 0.5, 0.09375, 0.5, 0.0625, 0.5, 0.0625, 0.5, 0.09375, 0.5, 0.5, 0.5, 0.4688, 0.5, 0.4688, 0.5, 0.5, 0.5, 0.9062, 0.5, 0.875, 0.5, 0.875, 0.5, 0.9062, 0.5, 0.0625, 0.5, 0.03125, 0.5, 0.03125, 0.5, 0.0625, 0.5, 0.4688, 0.5, 0.4375, 0.5, 0.4375, 0.5, 0.4688, 0.5, 0.875, 0.5, 0.8438, 0.5, 0.8438, 0.5, 0.875, 0.5, 0.03125, 0.5, 0.0, 0.5, 0.0, 0.5, 0.03125, 0.5, 0.4375, 0.5, 0.4062, 0.5, 0.4062, 0.5, 0.4375, 0.5, 0.8438, 0.5, 0.8125, 0.5, 0.8125, 0.5, 0.8438, 0.5, 0.2188, 0.5, 0.1875, 0.5, 0.1875, 0.5, 0.2188, 0.5, 0.7188, 0.5, 0.6875, 0.5, 0.6875, 0.5, 0.7188, 0.5, 0.2812, 0.5, 0.25, 0.5, 0.25, 0.5, 0.2812, 0.5, 0.6875, 0.5, 0.6562, 0.5, 0.6562, 0.5, 0.6875, 0.5, 0.25, 0.5, 0.2188, 0.5, 0.2188, 0.5, 0.25, 0.5, 0.6562, 0.5, 0.625, 0.5, 0.625, 0.5, 0.6562, 0.5, 0.2188, 0.5, 0.1875, 0.5, 0.1875, 0.5, 0.2188, 0.5, 0.625, 0.5, 0.5938, 0.5, 0.5938, 0.5, 0.625, 0.5, 0.1875, 0.5, 0.1562, 0.5, 0.1562, 0.5, 0.1875, 0.5, 0.5938, 0.5, 0.5625, 0.5, 0.5625, 0.5, 0.5938, 0.5, 1.0, 0.5, 0.9688, 0.5, 0.9688, 0.5, 1.0, 0.5, 0.1562, 0.5, 0.125, 0.5, 0.125, 0.5, 0.1562, 0.5, 0.5625, 0.5, 0.5312, 0.5, 0.5312, 0.5, 0.5625, 0.5, 0.9688, 0.5, 0.9375, 0.5, 0.9375, 0.5, 0.9688, 0.5, 0.125, 0.5, 0.09375, 0.5, 0.09375, 0.5, 0.125, 0.5, 0.5312, 0.5, 0.5, 0.5, 0.5, 0.5, 0.5312, 0.5, 0.9375, 0.5, 0.9062, 0.5, 0.9062, 0.5, 0.9375, 0.5, 0.09375, 0.5, 0.0625, 0.5, 0.0625, 0.5, 0.09375, 0.5, 0.5, 0.5, 0.4688, 0.5, 0.4688, 0.5, 0.5, 0.5, 0.9062, 0.5, 0.875, 0.5, 0.875, 0.5, 0.9062, 0.5, 0.0625, 0.5, 0.03125, 0.5, 0.03125, 0.5, 0.0625, 0.5, 0.4688, 0.5, 0.4375, 0.5, 0.4375, 0.5, 0.4688, 0.5, 0.875, 0.5, 0.8438, 0.5, 0.8438, 0.5, 0.875, 0.5, 0.03125, 0.5, 0.0, 0.5, 0.0, 0.5, 0.03125, 0.5, 0.4375, 0.5, 0.4062, 0.5, 0.4062, 0.5, 0.4375, 0.5, 0.8438, 0.5, 0.8125, 0.5, 0.8125, 0.5, 0.8438, 0.5, 0.4062, 0.5, 0.375, 0.5, 0.375, 0.5, 0.4062, 0.5, 0.8125, 0.5, 0.7812, 0.5, 0.7812, 0.5, 0.8125, 0.5, 0.375, 0.5, 0.3438, 0.5, 0.3438, 0.5, 0.375, 0.5, 0.7812, 0.5, 0.75, 0.5, 0.75, 0.5, 0.7812, 0.5, 0.3438, 0.5, 0.3125, 0.5, 0.3125, 0.5, 0.3438, 0.5, 0.75, 0.5, 0.7188, 0.5, 0.7188, 0.5, 0.75, 0.5, 0.75, 0.49, 0.7968, 0.4854, 0.8418, 0.4717, 0.8833, 0.4496, 0.9197, 0.4197, 0.9496, 0.3833, 0.9717, 0.3418, 0.9854, 0.2968, 0.99, 0.25, 0.9854, 0.2032, 0.9717, 0.1582, 0.9496, 0.1167, 0.9197, 0.08029, 0.8833, 0.05045, 0.8418, 0.02827, 0.7968, 0.01461, 0.75, 0.01, 0.7032, 0.01461, 0.6582, 0.02827, 0.6167, 0.05045, 0.5803, 0.08029, 0.5504, 0.1167, 0.5283, 0.1582, 0.5146, 0.2032, 0.51, 0.25, 0.5146, 0.2968, 0.5283, 0.3418, 0.5504, 0.3833, 0.5803, 0.4197, 0.6167, 0.4496, 0.6582, 0.4717, 0.7032, 0.4854, 0.625, 0.5, 0.5938, 0.5, 0.5938, 0.5, 0.625, 0.5, 0.1875, 0.5, 0.1562, 0.5, 0.1562, 0.5, 0.1875, 0.5, 0.5938, 0.5, 0.5625, 0.5, 0.5625, 0.5, 0.5938, 0.5, 1.0, 0.5, 0.9688, 0.5, 0.9688, 0.5, 1.0, 0.5, 0.1562, 0.5, 0.125, 0.5, 0.125, 0.5, 0.1562, 0.5, 0.5625, 0.5, 0.5312, 0.5, 0.5312, 0.5, 0.5625, 0.5, 0.9688, 0.5, 0.9375, 0.5, 0.9375, 0.5, 0.9688, 0.5, 0.125, 0.5, 0.09375, 0.5, 0.09375, 0.5, 0.125, 0.5, 0.5312, 0.5, 0.5, 0.5, 0.5, 0.5, 0.5312, 0.5, 0.9375, 0.5, 0.9062, 0.5, 0.9062, 0.5, 0.9375, 0.5, 0.09375, 0.5, 0.0625, 0.5, 0.0625, 0.5, 0.09375, 0.5, 0.5, 0.5, 0.4688, 0.5, 0.4688, 0.5, 0.5, 0.5, 0.9062, 0.5, 0.875, 0.5, 0.875, 0.5, 0.9062, 0.5, 0.0625, 0.5, 0.03125, 0.5, 0.03125, 0.5, 0.0625, 0.5, 0.4688, 0.5, 0.4375, 0.5, 0.4375, 0.5, 0.4688, 0.5, 0.875, 0.5, 0.8438, 0.5, 0.8438, 0.5, 0.875, 0.5, 0.03125, 0.5, 0.0, 0.5, 0.0, 0.5, 0.03125, 0.5, 0.4375, 0.5, 0.4062, 0.5, 0.4062, 0.5, 0.4375, 0.5, 0.8438, 0.5, 0.8125, 0.5, 0.8125, 0.5, 0.8438, 0.5, 0.4062, 0.5, 0.375, 0.5, 0.375, 0.5, 0.4062, 0.5, 0.8125, 0.5, 0.7812, 0.5, 0.7812, 0.5, 0.8125, 0.5, 0.375, 0.5, 0.3438, 0.5, 0.3438, 0.5, 0.375, 0.5, 0.7812, 0.5, 0.75, 0.5, 0.75, 0.5, 0.7812, 0.5, 0.3438, 0.5, 0.3125, 0.5, 0.3125, 0.5, 0.3438, 0.5, 0.75, 0.5, 0.7188, 0.5, 0.7188, 0.5, 0.75, 0.5, 0.3125, 0.5, 0.2812, 0.5, 0.2812, 0.5, 0.3125, 0.5, 0.7188, 0.5, 0.6875, 0.5, 0.6875, 0.5, 0.7188, 0.5, 0.2812, 0.5, 0.25, 0.5, 0.25, 0.5, 0.2812, 0.5, 0.6875, 0.5, 0.6562, 0.5, 0.6562, 0.5, 0.6875, 0.5, 0.25, 0.5, 0.2188, 0.5, 0.2188, 0.5, 0.25, 0.5, 0.6562, 0.5, 0.625, 0.5, 0.625, 0.5, 0.6562, 0.5])
me_cylinder_003.materials.append(mat_tube)
me_cylinder_003.use_remesh_preserve_volume = False
me_cylinder_003.use_remesh_preserve_attributes = False
me_cylinder_003.use_mirror_vertex_groups = False
me_cylinder_003.update()
me_cube_003 = bpy.data.meshes.new('Cube.003')
me_cube_003.from_pydata([(0.1515, -1.209, 0.2456), (0.1515, -1.209, -0.2456), (0.1515, 1.209, 0.2456), (0.1515, 1.209, -0.2456), (-0.1515, -1.209, 0.2456), (-0.1515, -1.209, -0.2456), (-0.1515, 1.209, 0.2456), (-0.1515, 1.209, -0.2456), (0.08187, -1.209, -0.2456), (-0.08187, -1.209, -0.2456), (0.08187, 1.209, 0.2456), (-0.08187, 1.209, 0.2456), (-0.08187, 1.209, -0.2456), (0.08187, 1.209, -0.2456), (-0.08187, -1.209, 0.2456), (0.08187, -1.209, 0.2456), (0.2456, -1.209, 0.08187), (0.2456, -1.209, -0.08187), (-0.2456, 1.209, -0.08187), (-0.2456, 1.209, 0.08187), (0.2456, 1.209, 0.08187), (0.2456, 1.209, -0.08187), (-0.2456, -1.209, 0.08187), (-0.2456, -1.209, -0.08187), (-0.08187, -1.209, 0.08187), (-0.08187, -1.209, -0.08187), (0.08187, -1.209, 0.08187), (0.08187, -1.209, -0.08187), (0.08187, 1.209, 0.08187), (0.08187, 1.209, -0.08187), (-0.08187, 1.209, 0.08187), (-0.08187, 1.209, -0.08187)], [], [(14, 11, 6, 4), (30, 19, 6, 11), (19, 22, 4, 6), (8, 13, 3, 1), (16, 20, 2, 0), (26, 16, 0, 15), (22, 24, 14, 4), (24, 26, 15, 14), (5, 7, 12, 9), (9, 12, 13, 8), (20, 28, 10, 2), (28, 30, 11, 10), (0, 2, 10, 15), (15, 10, 11, 14), (13, 12, 31, 29), (29, 31, 30, 28), (3, 13, 29, 21), (21, 29, 28, 20), (9, 8, 27, 25), (25, 27, 26, 24), (5, 9, 25, 23), (23, 25, 24, 22), (8, 1, 17, 27), (27, 17, 16, 26), (1, 3, 21, 17), (17, 21, 20, 16), (7, 5, 23, 18), (18, 23, 22, 19), (12, 7, 18, 31), (31, 18, 19, 30)])
_uv = me_cube_003.uv_layers.new(name='UVMap')
_uv.uv.foreach_set('vector', [0.5417, 0.0, 0.5417, 0.25, 0.625, 0.25, 0.625, 0.0, 0.5417, 0.4167, 0.5417, 0.5, 0.625, 0.5, 0.625, 0.4167, 0.5417, 0.5, 0.5417, 0.75, 0.625, 0.75, 0.625, 0.5, 0.5417, 0.75, 0.5417, 1.0, 0.625, 1.0, 0.625, 0.75, 0.2917, 0.5, 0.2917, 0.75, 0.375, 0.75, 0.375, 0.5, 0.7917, 0.6667, 0.7917, 0.75, 0.875, 0.75, 0.875, 0.6667, 0.7917, 0.5, 0.7917, 0.5833, 0.875, 0.5833, 0.875, 0.5, 0.7917, 0.5833, 0.7917, 0.6667, 0.875, 0.6667, 0.875, 0.5833, 0.375, 0.75, 0.375, 1.0, 0.4583, 1.0, 0.4583, 0.75, 0.4583, 0.75, 0.4583, 1.0, 0.5417, 1.0, 0.5417, 0.75, 0.5417, 0.25, 0.5417, 0.3333, 0.625, 0.3333, 0.625, 0.25, 0.5417, 0.3333, 0.5417, 0.4167, 0.625, 0.4167, 0.625, 0.3333, 0.375, 0.0, 0.375, 0.25, 0.4583, 0.25, 0.4583, 0.0, 0.4583, 0.0, 0.4583, 0.25, 0.5417, 0.25, 0.5417, 0.0, 0.375, 0.3333, 0.375, 0.4167, 0.4583, 0.4167, 0.4583, 0.3333, 0.4583, 0.3333, 0.4583, 0.4167, 0.5417, 0.4167, 0.5417, 0.3333, 0.375, 0.25, 0.375, 0.3333, 0.4583, 0.3333, 0.4583, 0.25, 0.4583, 0.25, 0.4583, 0.3333, 0.5417, 0.3333, 0.5417, 0.25, 0.625, 0.5833, 0.625, 0.6667, 0.7083, 0.6667, 0.7083, 0.5833, 0.7083, 0.5833, 0.7083, 0.6667, 0.7917, 0.6667, 0.7917, 0.5833, 0.625, 0.5, 0.625, 0.5833, 0.7083, 0.5833, 0.7083, 0.5, 0.7083, 0.5, 0.7083, 0.5833, 0.7917, 0.5833, 0.7917, 0.5, 0.625, 0.6667, 0.625, 0.75, 0.7083, 0.75, 0.7083, 0.6667, 0.7083, 0.6667, 0.7083, 0.75, 0.7917, 0.75, 0.7917, 0.6667, 0.125, 0.5, 0.125, 0.75, 0.2083, 0.75, 0.2083, 0.5, 0.2083, 0.5, 0.2083, 0.75, 0.2917, 0.75, 0.2917, 0.5, 0.375, 0.5, 0.375, 0.75, 0.4583, 0.75, 0.4583, 0.5, 0.4583, 0.5, 0.4583, 0.75, 0.5417, 0.75, 0.5417, 0.5, 0.375, 0.4167, 0.375, 0.5, 0.4583, 0.5, 0.4583, 0.4167, 0.4583, 0.4167, 0.4583, 0.5, 0.5417, 0.5, 0.5417, 0.4167])
me_cube_003.materials.append(mat_material)
me_cube_003.use_remesh_preserve_volume = False
me_cube_003.use_remesh_preserve_attributes = False
me_cube_003.use_mirror_vertex_groups = False
me_cube_003.update()
me_cylinder_004 = bpy.data.meshes.new('Cylinder.004')
me_cylinder_004.from_pydata([(0.0, 1.0, -0.5115), (0.0, 1.0, -6.515e-05), (0.1951, 0.9808, -0.5115), (0.1951, 0.9808, -6.515e-05), (0.3827, 0.9239, -0.5115), (0.3827, 0.9239, -6.515e-05), (0.5556, 0.8315, -0.5115), (0.5556, 0.8315, -6.515e-05), (0.7071, 0.7071, -0.5115), (0.7071, 0.7071, -6.515e-05), (0.8315, 0.5556, -0.5115), (0.8315, 0.5556, -6.515e-05), (0.9239, 0.3827, -0.5115), (0.9239, 0.3827, -6.515e-05), (0.9808, 0.1951, -0.5115), (0.9808, 0.1951, -6.515e-05), (1.0, -9.422e-07, -0.5115), (1.0, 2.159e-06, -6.515e-05), (0.9808, -0.1951, -0.5115), (0.9808, -0.1951, -6.515e-05), (0.9239, -0.3827, -0.5115), (0.9239, -0.3827, -6.515e-05), (0.8315, -0.5556, -0.5115), (0.8315, -0.5556, -6.515e-05), (0.7071, -0.7071, -0.5115), (0.7071, -0.7071, -6.515e-05), (0.5556, -0.8315, -0.5115), (0.5556, -0.8315, -6.515e-05), (0.3827, -0.9239, -0.5115), (0.3827, -0.9239, -6.515e-05), (0.1951, -0.9808, -0.5115), (0.1951, -0.9808, -6.515e-05), (-3.258e-07, -1.0, -0.5115), (-3.258e-07, -1.0, -6.515e-05), (-0.1951, -0.9808, -0.5115), (-0.1951, -0.9808, -6.515e-05), (-0.3827, -0.9239, -0.5115), (-0.3827, -0.9239, -6.515e-05), (-0.5556, -0.8315, -0.5115), (-0.5556, -0.8315, -6.515e-05), (-0.7071, -0.7071, -0.5115), (-0.7071, -0.7071, -6.515e-05), (-0.8315, -0.5556, -0.5115), (-0.8315, -0.5556, -6.515e-05), (-0.9239, -0.3827, -0.5115), (-0.9239, -0.3827, -6.515e-05), (-0.9808, -0.1951, -0.5115), (-0.9808, -0.1951, -6.515e-05), (-1.0, -5.207e-08, -0.5115), (-1.0, 3.049e-06, -6.515e-05), (-0.9808, 0.1951, -0.5115), (-0.9808, 0.1951, -6.515e-05), (-0.9239, 0.3827, -0.5115), (-0.9239, 0.3827, -6.515e-05), (-0.8315, 0.5556, -0.5115), (-0.8315, 0.5556, -6.515e-05), (-0.7071, 0.7071, -0.5115), (-0.7071, 0.7071, -6.515e-05), (-0.5556, 0.8315, -0.5115), (-0.5556, 0.8315, -6.515e-05), (-0.3827, 0.9239, -0.5115), (-0.3827, 0.9239, -6.515e-05), (-0.1951, 0.9808, -0.5115), (-0.1951, 0.9808, -6.515e-05), (1.027e-07, 0.8265, -0.5806), (0.1612, 0.8106, -0.5806), (0.3163, 0.7636, -0.5806), (0.4592, 0.6872, -0.5806), (0.5844, 0.5844, -0.5806), (0.6872, 0.4592, -0.5806), (0.7636, 0.3163, -0.5806), (0.8106, 0.1612, -0.5806), (0.8265, -8.362e-07, -0.5806), (0.8106, -0.1612, -0.5806), (0.7636, -0.3163, -0.5806), (0.6872, -0.4592, -0.5806), (0.5844, -0.5844, -0.5806), (0.4592, -0.6872, -0.5806), (0.3163, -0.7636, -0.5806), (0.1612, -0.8106, -0.5806), (-1.666e-07, -0.8265, -0.5806), (-0.1612, -0.8106, -0.5806), (-0.3163, -0.7636, -0.5806), (-0.4592, -0.6872, -0.5806), (-0.5844, -0.5844, -0.5806), (-0.6872, -0.4592, -0.5806), (-0.7636, -0.3163, -0.5806), (-0.8106, -0.1612, -0.5806), (-0.8265, -1.006e-07, -0.5806), (-0.8106, 0.1612, -0.5806), (-0.7636, 0.3163, -0.5806), (-0.6872, 0.4592, -0.5806), (-0.5844, 0.5844, -0.5806), (-0.4592, 0.6872, -0.5806), (-0.3163, 0.7636, -0.5806), (-0.1612, 0.8106, -0.5806), (-4.365e-08, 0.6039, -0.6323), (0.1178, 0.5923, -0.6323), (0.2311, 0.558, -0.6323), (0.3355, 0.5022, -0.6323), (0.4271, 0.4271, -0.6323), (0.5022, 0.3355, -0.6323), (0.558, 0.2311, -0.6323), (0.5923, 0.1178, -0.6323), (0.6039, -7.423e-07, -0.6323), (0.5923, -0.1178, -0.6323), (0.558, -0.2311, -0.6323), (0.5022, -0.3355, -0.6323), (0.4271, -0.4271, -0.6323), (0.3355, -0.5022, -0.6323), (0.2311, -0.558, -0.6323), (0.1178, -0.5923, -0.6323), (-2.404e-07, -0.6039, -0.6323), (-0.1178, -0.5923, -0.6323), (-0.2311, -0.558, -0.6323), (-0.3355, -0.5022, -0.6323), (-0.4271, -0.4271, -0.6323), (-0.5022, -0.3355, -0.6323), (-0.558, -0.2311, -0.6323), (-0.5923, -0.1178, -0.6323), (-0.6039, -2.047e-07, -0.6323), (-0.5923, 0.1178, -0.6323), (-0.558, 0.2311, -0.6323), (-0.5022, 0.3355, -0.6323), (-0.4271, 0.4271, -0.6323), (-0.3355, 0.5022, -0.6323), (-0.2311, 0.558, -0.6323), (-0.1178, 0.5923, -0.6323), (-6.428e-08, 0.2825, -0.675), (0.05511, 0.2771, -0.675), (0.1081, 0.261, -0.675), (0.1569, 0.2349, -0.675), (0.1998, 0.1998, -0.675), (0.2349, 0.1569, -0.675), (0.261, 0.1081, -0.675), (0.2771, 0.05511, -0.675), (0.2825, -5.934e-07, -0.675), (0.2771, -0.05511, -0.675), (0.261, -0.1081, -0.675), (0.2349, -0.1569, -0.675), (0.1998, -0.1998, -0.675), (0.1569, -0.2349, -0.675), (0.1081, -0.261, -0.675), (0.05511, -0.2771, -0.675), (-1.563e-07, -0.2825, -0.675), (-0.05511, -0.2771, -0.675), (-0.1081, -0.261, -0.675), (-0.1569, -0.2349, -0.675), (-0.1998, -0.1998, -0.675), (-0.2349, -0.1569, -0.675), (-0.261, -0.1081, -0.675), (-0.2771, -0.05511, -0.675), (-0.2825, -3.42e-07, -0.675), (-0.2771, 0.05511, -0.675), (-0.261, 0.1081, -0.675), (-0.2349, 0.1569, -0.675), (-0.1998, 0.1998, -0.675), (-0.1569, 0.2349, -0.675), (-0.1081, 0.261, -0.675), (-0.05511, 0.2771, -0.675)], [], [(0, 1, 3, 2), (2, 3, 5, 4), (4, 5, 7, 6), (6, 7, 9, 8), (8, 9, 11, 10), (10, 11, 13, 12), (12, 13, 15, 14), (14, 15, 17, 16), (16, 17, 19, 18), (18, 19, 21, 20), (20, 21, 23, 22), (22, 23, 25, 24), (24, 25, 27, 26), (26, 27, 29, 28), (28, 29, 31, 30), (30, 31, 33, 32), (32, 33, 35, 34), (34, 35, 37, 36), (36, 37, 39, 38), (38, 39, 41, 40), (40, 41, 43, 42), (42, 43, 45, 44), (44, 45, 47, 46), (46, 47, 49, 48), (48, 49, 51, 50), (50, 51, 53, 52), (52, 53, 55, 54), (54, 55, 57, 56), (56, 57, 59, 58), (58, 59, 61, 60), (3, 1, 63, 61, 59, 57, 55, 53, 51, 49, 47, 45, 43, 41, 39, 37, 35, 33, 31, 29, 27, 25, 23, 21, 19, 17, 15, 13, 11, 9, 7, 5), (60, 61, 63, 62), (62, 63, 1, 0), (12, 14, 71, 70), (81, 82, 114, 113), (30, 32, 80, 79), (48, 50, 89, 88), (4, 6, 67, 66), (22, 24, 76, 75), (40, 42, 85, 84), (58, 60, 94, 93), (14, 16, 72, 71), (32, 34, 81, 80), (50, 52, 90, 89), (6, 8, 68, 67), (24, 26, 77, 76), (42, 44, 86, 85), (60, 62, 95, 94), (16, 18, 73, 72), (34, 36, 82, 81), (52, 54, 91, 90), (8, 10, 69, 68), (26, 28, 78, 77), (44, 46, 87, 86), (0, 2, 65, 64), (62, 0, 64, 95), (18, 20, 74, 73), (36, 38, 83, 82), (54, 56, 92, 91), (10, 12, 70, 69), (28, 30, 79, 78), (46, 48, 88, 87), (2, 4, 66, 65), (20, 22, 75, 74), (38, 40, 84, 83), (56, 58, 93, 92), (116, 117, 149, 148), (68, 69, 101, 100), (95, 64, 96, 127), (82, 83, 115, 114), (69, 70, 102, 101), (83, 84, 116, 115), (70, 71, 103, 102), (84, 85, 117, 116), (71, 72, 104, 103), (85, 86, 118, 117), (72, 73, 105, 104), (86, 87, 119, 118), (73, 74, 106, 105), (87, 88, 120, 119), (74, 75, 107, 106), (88, 89, 121, 120), (75, 76, 108, 107), (89, 90, 122, 121), (76, 77, 109, 108), (90, 91, 123, 122), (77, 78, 110, 109), (64, 65, 97, 96), (91, 92, 124, 123), (78, 79, 111, 110), (65, 66, 98, 97), (92, 93, 125, 124), (79, 80, 112, 111), (66, 67, 99, 98), (93, 94, 126, 125), (80, 81, 113, 112), (67, 68, 100, 99), (94, 95, 127, 126), (128, 129, 130, 131, 132, 133, 134, 135, 136, 137, 138, 139, 140, 141, 142, 143, 144, 145, 146, 147, 148, 149, 150, 151, 152, 153, 154, 155, 156, 157, 158, 159), (103, 104, 136, 135), (117, 118, 150, 149), (104, 105, 137, 136), (118, 119, 151, 150), (105, 106, 138, 137), (119, 120, 152, 151), (106, 107, 139, 138), (120, 121, 153, 152), (107, 108, 140, 139), (121, 122, 154, 153), (108, 109, 141, 140), (122, 123, 155, 154), (109, 110, 142, 141), (96, 97, 129, 128), (123, 124, 156, 155), (110, 111, 143, 142), (97, 98, 130, 129), (124, 125, 157, 156), (111, 112, 144, 143), (98, 99, 131, 130), (125, 126, 158, 157), (112, 113, 145, 144), (99, 100, 132, 131), (126, 127, 159, 158), (113, 114, 146, 145), (100, 101, 133, 132), (127, 96, 128, 159), (114, 115, 147, 146), (101, 102, 134, 133), (115, 116, 148, 147), (102, 103, 135, 134)])
_uv = me_cylinder_004.uv_layers.new(name='UVMap')
_uv.uv.foreach_set('vector', [1.0, 0.5, 1.0, 1.0, 0.9688, 1.0, 0.9688, 0.5, 0.9688, 0.5, 0.9688, 1.0, 0.9375, 1.0, 0.9375, 0.5, 0.9375, 0.5, 0.9375, 1.0, 0.9062, 1.0, 0.9062, 0.5, 0.9062, 0.5, 0.9062, 1.0, 0.875, 1.0, 0.875, 0.5, 0.875, 0.5, 0.875, 1.0, 0.8438, 1.0, 0.8438, 0.5, 0.8438, 0.5, 0.8438, 1.0, 0.8125, 1.0, 0.8125, 0.5, 0.8125, 0.5, 0.8125, 1.0, 0.7812, 1.0, 0.7812, 0.5, 0.7812, 0.5, 0.7812, 1.0, 0.75, 1.0, 0.75, 0.5, 0.75, 0.5, 0.75, 1.0, 0.7188, 1.0, 0.7188, 0.5, 0.7188, 0.5, 0.7188, 1.0, 0.6875, 1.0, 0.6875, 0.5, 0.6875, 0.5, 0.6875, 1.0, 0.6562, 1.0, 0.6562, 0.5, 0.6562, 0.5, 0.6562, 1.0, 0.625, 1.0, 0.625, 0.5, 0.625, 0.5, 0.625, 1.0, 0.5938, 1.0, 0.5938, 0.5, 0.5938, 0.5, 0.5938, 1.0, 0.5625, 1.0, 0.5625, 0.5, 0.5625, 0.5, 0.5625, 1.0, 0.5312, 1.0, 0.5312, 0.5, 0.5312, 0.5, 0.5312, 1.0, 0.5, 1.0, 0.5, 0.5, 0.5, 0.5, 0.5, 1.0, 0.4688, 1.0, 0.4688, 0.5, 0.4688, 0.5, 0.4688, 1.0, 0.4375, 1.0, 0.4375, 0.5, 0.4375, 0.5, 0.4375, 1.0, 0.4062, 1.0, 0.4062, 0.5, 0.4062, 0.5, 0.4062, 1.0, 0.375, 1.0, 0.375, 0.5, 0.375, 0.5, 0.375, 1.0, 0.3438, 1.0, 0.3438, 0.5, 0.3438, 0.5, 0.3438, 1.0, 0.3125, 1.0, 0.3125, 0.5, 0.3125, 0.5, 0.3125, 1.0, 0.2812, 1.0, 0.2812, 0.5, 0.2812, 0.5, 0.2812, 1.0, 0.25, 1.0, 0.25, 0.5, 0.25, 0.5, 0.25, 1.0, 0.2188, 1.0, 0.2188, 0.5, 0.2188, 0.5, 0.2188, 1.0, 0.1875, 1.0, 0.1875, 0.5, 0.1875, 0.5, 0.1875, 1.0, 0.1562, 1.0, 0.1562, 0.5, 0.1562, 0.5, 0.1562, 1.0, 0.125, 1.0, 0.125, 0.5, 0.125, 0.5, 0.125, 1.0, 0.09375, 1.0, 0.09375, 0.5, 0.09375, 0.5, 0.09375, 1.0, 0.0625, 1.0, 0.0625, 0.5, 0.2968, 0.4854, 0.25, 0.49, 0.2032, 0.4854, 0.1582, 0.4717, 0.1167, 0.4496, 0.08029, 0.4197, 0.05045, 0.3833, 0.02827, 0.3418, 0.01461, 0.2968, 0.01, 0.25, 0.01461, 0.2032, 0.02827, 0.1582, 0.05045, 0.1167, 0.08029, 0.08029, 0.1167, 0.05045, 0.1582, 0.02827, 0.2032, 0.01461, 0.25, 0.01, 0.2968, 0.01461, 0.3418, 0.02827, 0.3833, 0.05045, 0.4197, 0.08029, 0.4496, 0.1167, 0.4717, 0.1582, 0.4854, 0.2032, 0.49, 0.25, 0.4854, 0.2968, 0.4717, 0.3418, 0.4496, 0.3833, 0.4197, 0.4197, 0.3833, 0.4496, 0.3418, 0.4717, 0.0625, 0.5, 0.0625, 1.0, 0.03125, 1.0, 0.03125, 0.5, 0.03125, 0.5, 0.03125, 1.0, 0.0, 1.0, 0.0, 0.5, 0.8125, 0.5, 0.7812, 0.5, 0.7812, 0.5, 0.8125, 0.5, 0.4688, 0.5, 0.4375, 0.5, 0.4375, 0.5, 0.4688, 0.5, 0.5312, 0.5, 0.5, 0.5, 0.5, 0.5, 0.5312, 0.5, 0.25, 0.5, 0.2188, 0.5, 0.2188, 0.5, 0.25, 0.5, 0.9375, 0.5, 0.9062, 0.5, 0.9062, 0.5, 0.9375, 0.5, 0.6562, 0.5, 0.625, 0.5, 0.625, 0.5, 0.6562, 0.5, 0.375, 0.5, 0.3438, 0.5, 0.3438, 0.5, 0.375, 0.5, 0.09375, 0.5, 0.0625, 0.5, 0.0625, 0.5, 0.09375, 0.5, 0.7812, 0.5, 0.75, 0.5, 0.75, 0.5, 0.7812, 0.5, 0.5, 0.5, 0.4688, 0.5, 0.4688, 0.5, 0.5, 0.5, 0.2188, 0.5, 0.1875, 0.5, 0.1875, 0.5, 0.2188, 0.5, 0.9062, 0.5, 0.875, 0.5, 0.875, 0.5, 0.9062, 0.5, 0.625, 0.5, 0.5938, 0.5, 0.5938, 0.5, 0.625, 0.5, 0.3438, 0.5, 0.3125, 0.5, 0.3125, 0.5, 0.3438, 0.5, 0.0625, 0.5, 0.03125, 0.5, 0.03125, 0.5, 0.0625, 0.5, 0.75, 0.5, 0.7188, 0.5, 0.7188, 0.5, 0.75, 0.5, 0.4688, 0.5, 0.4375, 0.5, 0.4375, 0.5, 0.4688, 0.5, 0.1875, 0.5, 0.1562, 0.5, 0.1562, 0.5, 0.1875, 0.5, 0.875, 0.5, 0.8438, 0.5, 0.8438, 0.5, 0.875, 0.5, 0.5938, 0.5, 0.5625, 0.5, 0.5625, 0.5, 0.5938, 0.5, 0.3125, 0.5, 0.2812, 0.5, 0.2812, 0.5, 0.3125, 0.5, 1.0, 0.5, 0.9688, 0.5, 0.9688, 0.5, 1.0, 0.5, 0.03125, 0.5, 0.0, 0.5, 0.0, 0.5, 0.03125, 0.5, 0.7188, 0.5, 0.6875, 0.5, 0.6875, 0.5, 0.7188, 0.5, 0.4375, 0.5, 0.4062, 0.5, 0.4062, 0.5, 0.4375, 0.5, 0.1562, 0.5, 0.125, 0.5, 0.125, 0.5, 0.1562, 0.5, 0.8438, 0.5, 0.8125, 0.5, 0.8125, 0.5, 0.8438, 0.5, 0.5625, 0.5, 0.5312, 0.5, 0.5312, 0.5, 0.5625, 0.5, 0.2812, 0.5, 0.25, 0.5, 0.25, 0.5, 0.2812, 0.5, 0.9688, 0.5, 0.9375, 0.5, 0.9375, 0.5, 0.9688, 0.5, 0.6875, 0.5, 0.6562, 0.5, 0.6562, 0.5, 0.6875, 0.5, 0.4062, 0.5, 0.375, 0.5, 0.375, 0.5, 0.4062, 0.5, 0.125, 0.5, 0.09375, 0.5, 0.09375, 0.5, 0.125, 0.5, 0.375, 0.5, 0.3438, 0.5, 0.3438, 0.5, 0.375, 0.5, 0.875, 0.5, 0.8438, 0.5, 0.8438, 0.5, 0.875, 0.5, 0.03125, 0.5, 0.0, 0.5, 0.0, 0.5, 0.03125, 0.5, 0.4375, 0.5, 0.4062, 0.5, 0.4062, 0.5, 0.4375, 0.5, 0.8438, 0.5, 0.8125, 0.5, 0.8125, 0.5, 0.8438, 0.5, 0.4062, 0.5, 0.375, 0.5, 0.375, 0.5, 0.4062, 0.5, 0.8125, 0.5, 0.7812, 0.5, 0.7812, 0.5, 0.8125, 0.5, 0.375, 0.5, 0.3438, 0.5, 0.3438, 0.5, 0.375, 0.5, 0.7812, 0.5, 0.75, 0.5, 0.75, 0.5, 0.7812, 0.5, 0.3438, 0.5, 0.3125, 0.5, 0.3125, 0.5, 0.3438, 0.5, 0.75, 0.5, 0.7188, 0.5, 0.7188, 0.5, 0.75, 0.5, 0.3125, 0.5, 0.2812, 0.5, 0.2812, 0.5, 0.3125, 0.5, 0.7188, 0.5, 0.6875, 0.5, 0.6875, 0.5, 0.7188, 0.5, 0.2812, 0.5, 0.25, 0.5, 0.25, 0.5, 0.2812, 0.5, 0.6875, 0.5, 0.6562, 0.5, 0.6562, 0.5, 0.6875, 0.5, 0.25, 0.5, 0.2188, 0.5, 0.2188, 0.5, 0.25, 0.5, 0.6562, 0.5, 0.625, 0.5, 0.625, 0.5, 0.6562, 0.5, 0.2188, 0.5, 0.1875, 0.5, 0.1875, 0.5, 0.2188, 0.5, 0.625, 0.5, 0.5938, 0.5, 0.5938, 0.5, 0.625, 0.5, 0.1875, 0.5, 0.1562, 0.5, 0.1562, 0.5, 0.1875, 0.5, 0.5938, 0.5, 0.5625, 0.5, 0.5625, 0.5, 0.5938, 0.5, 1.0, 0.5, 0.9688, 0.5, 0.9688, 0.5, 1.0, 0.5, 0.1562, 0.5, 0.125, 0.5, 0.125, 0.5, 0.1562, 0.5, 0.5625, 0.5, 0.5312, 0.5, 0.5312, 0.5, 0.5625, 0.5, 0.9688, 0.5, 0.9375, 0.5, 0.9375, 0.5, 0.9688, 0.5, 0.125, 0.5, 0.09375, 0.5, 0.09375, 0.5, 0.125, 0.5, 0.5312, 0.5, 0.5, 0.5, 0.5, 0.5, 0.5312, 0.5, 0.9375, 0.5, 0.9062, 0.5, 0.9062, 0.5, 0.9375, 0.5, 0.09375, 0.5, 0.0625, 0.5, 0.0625, 0.5, 0.09375, 0.5, 0.5, 0.5, 0.4688, 0.5, 0.4688, 0.5, 0.5, 0.5, 0.9062, 0.5, 0.875, 0.5, 0.875, 0.5, 0.9062, 0.5, 0.0625, 0.5, 0.03125, 0.5, 0.03125, 0.5, 0.0625, 0.5, 0.75, 0.49, 0.7968, 0.4854, 0.8418, 0.4717, 0.8833, 0.4496, 0.9197, 0.4197, 0.9496, 0.3833, 0.9717, 0.3418, 0.9854, 0.2968, 0.99, 0.25, 0.9854, 0.2032, 0.9717, 0.1582, 0.9496, 0.1167, 0.9197, 0.08029, 0.8833, 0.05045, 0.8418, 0.02827, 0.7968, 0.01461, 0.75, 0.01, 0.7032, 0.01461, 0.6582, 0.02827, 0.6167, 0.05045, 0.5803, 0.08029, 0.5504, 0.1167, 0.5283, 0.1582, 0.5146, 0.2032, 0.51, 0.25, 0.5146, 0.2968, 0.5283, 0.3418, 0.5504, 0.3833, 0.5803, 0.4197, 0.6167, 0.4496, 0.6582, 0.4717, 0.7032, 0.4854, 0.7812, 0.5, 0.75, 0.5, 0.75, 0.5, 0.7812, 0.5, 0.3438, 0.5, 0.3125, 0.5, 0.3125, 0.5, 0.3438, 0.5, 0.75, 0.5, 0.7188, 0.5, 0.7188, 0.5, 0.75, 0.5, 0.3125, 0.5, 0.2812, 0.5, 0.2812, 0.5, 0.3125, 0.5, 0.7188, 0.5, 0.6875, 0.5, 0.6875, 0.5, 0.7188, 0.5, 0.2812, 0.5, 0.25, 0.5, 0.25, 0.5, 0.2812, 0.5, 0.6875, 0.5, 0.6562, 0.5, 0.6562, 0.5, 0.6875, 0.5, 0.25, 0.5, 0.2188, 0.5, 0.2188, 0.5, 0.25, 0.5, 0.6562, 0.5, 0.625, 0.5, 0.625, 0.5, 0.6562, 0.5, 0.2188, 0.5, 0.1875, 0.5, 0.1875, 0.5, 0.2188, 0.5, 0.625, 0.5, 0.5938, 0.5, 0.5938, 0.5, 0.625, 0.5, 0.1875, 0.5, 0.1562, 0.5, 0.1562, 0.5, 0.1875, 0.5, 0.5938, 0.5, 0.5625, 0.5, 0.5625, 0.5, 0.5938, 0.5, 1.0, 0.5, 0.9688, 0.5, 0.9688, 0.5, 1.0, 0.5, 0.1562, 0.5, 0.125, 0.5, 0.125, 0.5, 0.1562, 0.5, 0.5625, 0.5, 0.5312, 0.5, 0.5312, 0.5, 0.5625, 0.5, 0.9688, 0.5, 0.9375, 0.5, 0.9375, 0.5, 0.9688, 0.5, 0.125, 0.5, 0.09375, 0.5, 0.09375, 0.5, 0.125, 0.5, 0.5312, 0.5, 0.5, 0.5, 0.5, 0.5, 0.5312, 0.5, 0.9375, 0.5, 0.9062, 0.5, 0.9062, 0.5, 0.9375, 0.5, 0.09375, 0.5, 0.0625, 0.5, 0.0625, 0.5, 0.09375, 0.5, 0.5, 0.5, 0.4688, 0.5, 0.4688, 0.5, 0.5, 0.5, 0.9062, 0.5, 0.875, 0.5, 0.875, 0.5, 0.9062, 0.5, 0.0625, 0.5, 0.03125, 0.5, 0.03125, 0.5, 0.0625, 0.5, 0.4688, 0.5, 0.4375, 0.5, 0.4375, 0.5, 0.4688, 0.5, 0.875, 0.5, 0.8438, 0.5, 0.8438, 0.5, 0.875, 0.5, 0.03125, 0.5, 0.0, 0.5, 0.0, 0.5, 0.03125, 0.5, 0.4375, 0.5, 0.4062, 0.5, 0.4062, 0.5, 0.4375, 0.5, 0.8438, 0.5, 0.8125, 0.5, 0.8125, 0.5, 0.8438, 0.5, 0.4062, 0.5, 0.375, 0.5, 0.375, 0.5, 0.4062, 0.5, 0.8125, 0.5, 0.7812, 0.5, 0.7812, 0.5, 0.8125, 0.5])
me_cylinder_004.use_remesh_preserve_volume = False
me_cylinder_004.use_remesh_preserve_attributes = False
me_cylinder_004.use_mirror_vertex_groups = False
me_cylinder_004.update()
me_cube_004 = bpy.data.meshes.new('Cube.004')
me_cube_004.from_pydata([(0.1515, -1.209, 0.2456), (0.1515, -1.209, -0.2456), (0.1515, 1.209, 0.2456), (0.1515, 1.209, -0.2456), (-0.1515, -1.209, 0.2456), (-0.1515, -1.209, -0.2456), (-0.1515, 1.209, 0.2456), (-0.1515, 1.209, -0.2456), (0.08187, -1.209, -0.2456), (-0.08187, -1.209, -0.2456), (0.08187, 1.209, 0.2456), (-0.08187, 1.209, 0.2456), (-0.08187, 1.209, -0.2456), (0.08187, 1.209, -0.2456), (-0.08187, -1.209, 0.2456), (0.08187, -1.209, 0.2456), (0.2456, -1.209, 0.08187), (0.2456, -1.209, -0.08187), (-0.2456, 1.209, -0.08187), (-0.2456, 1.209, 0.08187), (0.2456, 1.209, 0.08187), (0.2456, 1.209, -0.08187), (-0.2456, -1.209, 0.08187), (-0.2456, -1.209, -0.08187), (-0.08187, -1.209, 0.08187), (-0.08187, -1.209, -0.08187), (0.08187, -1.209, 0.08187), (0.08187, -1.209, -0.08187), (0.08187, 1.209, 0.08187), (0.08187, 1.209, -0.08187), (-0.08187, 1.209, 0.08187), (-0.08187, 1.209, -0.08187)], [], [(14, 11, 6, 4), (30, 19, 6, 11), (19, 22, 4, 6), (8, 13, 3, 1), (16, 20, 2, 0), (26, 16, 0, 15), (22, 24, 14, 4), (24, 26, 15, 14), (5, 7, 12, 9), (9, 12, 13, 8), (20, 28, 10, 2), (28, 30, 11, 10), (0, 2, 10, 15), (15, 10, 11, 14), (13, 12, 31, 29), (29, 31, 30, 28), (3, 13, 29, 21), (21, 29, 28, 20), (9, 8, 27, 25), (25, 27, 26, 24), (5, 9, 25, 23), (23, 25, 24, 22), (8, 1, 17, 27), (27, 17, 16, 26), (1, 3, 21, 17), (17, 21, 20, 16), (7, 5, 23, 18), (18, 23, 22, 19), (12, 7, 18, 31), (31, 18, 19, 30)])
_uv = me_cube_004.uv_layers.new(name='UVMap')
_uv.uv.foreach_set('vector', [0.5417, 0.0, 0.5417, 0.25, 0.625, 0.25, 0.625, 0.0, 0.5417, 0.4167, 0.5417, 0.5, 0.625, 0.5, 0.625, 0.4167, 0.5417, 0.5, 0.5417, 0.75, 0.625, 0.75, 0.625, 0.5, 0.5417, 0.75, 0.5417, 1.0, 0.625, 1.0, 0.625, 0.75, 0.2917, 0.5, 0.2917, 0.75, 0.375, 0.75, 0.375, 0.5, 0.7917, 0.6667, 0.7917, 0.75, 0.875, 0.75, 0.875, 0.6667, 0.7917, 0.5, 0.7917, 0.5833, 0.875, 0.5833, 0.875, 0.5, 0.7917, 0.5833, 0.7917, 0.6667, 0.875, 0.6667, 0.875, 0.5833, 0.375, 0.75, 0.375, 1.0, 0.4583, 1.0, 0.4583, 0.75, 0.4583, 0.75, 0.4583, 1.0, 0.5417, 1.0, 0.5417, 0.75, 0.5417, 0.25, 0.5417, 0.3333, 0.625, 0.3333, 0.625, 0.25, 0.5417, 0.3333, 0.5417, 0.4167, 0.625, 0.4167, 0.625, 0.3333, 0.375, 0.0, 0.375, 0.25, 0.4583, 0.25, 0.4583, 0.0, 0.4583, 0.0, 0.4583, 0.25, 0.5417, 0.25, 0.5417, 0.0, 0.375, 0.3333, 0.375, 0.4167, 0.4583, 0.4167, 0.4583, 0.3333, 0.4583, 0.3333, 0.4583, 0.4167, 0.5417, 0.4167, 0.5417, 0.3333, 0.375, 0.25, 0.375, 0.3333, 0.4583, 0.3333, 0.4583, 0.25, 0.4583, 0.25, 0.4583, 0.3333, 0.5417, 0.3333, 0.5417, 0.25, 0.625, 0.5833, 0.625, 0.6667, 0.7083, 0.6667, 0.7083, 0.5833, 0.7083, 0.5833, 0.7083, 0.6667, 0.7917, 0.6667, 0.7917, 0.5833, 0.625, 0.5, 0.625, 0.5833, 0.7083, 0.5833, 0.7083, 0.5, 0.7083, 0.5, 0.7083, 0.5833, 0.7917, 0.5833, 0.7917, 0.5, 0.625, 0.6667, 0.625, 0.75, 0.7083, 0.75, 0.7083, 0.6667, 0.7083, 0.6667, 0.7083, 0.75, 0.7917, 0.75, 0.7917, 0.6667, 0.125, 0.5, 0.125, 0.75, 0.2083, 0.75, 0.2083, 0.5, 0.2083, 0.5, 0.2083, 0.75, 0.2917, 0.75, 0.2917, 0.5, 0.375, 0.5, 0.375, 0.75, 0.4583, 0.75, 0.4583, 0.5, 0.4583, 0.5, 0.4583, 0.75, 0.5417, 0.75, 0.5417, 0.5, 0.375, 0.4167, 0.375, 0.5, 0.4583, 0.5, 0.4583, 0.4167, 0.4583, 0.4167, 0.4583, 0.5, 0.5417, 0.5, 0.5417, 0.4167])
me_cube_004.materials.append(mat_material)
me_cube_004.use_remesh_preserve_volume = False
me_cube_004.use_remesh_preserve_attributes = False
me_cube_004.use_mirror_vertex_groups = False
me_cube_004.update()
me_cube_006 = bpy.data.meshes.new('Cube.006')
me_cube_006.from_pydata([(0.1515, -1.209, 0.2456), (0.1515, -1.209, -0.2456), (0.1515, -0.6724, 0.2456), (0.1515, 1.925, -0.2456), (-0.1515, -1.209, 0.2456), (-0.1515, -1.209, -0.2456), (-0.1515, -0.6724, 0.2456), (-0.1515, 1.925, -0.2456), (0.08187, -1.209, -0.2456), (-0.08187, -1.209, -0.2456), (0.08187, -0.6724, 0.2456), (-0.08187, -0.6724, 0.2456), (-0.08187, 1.925, -0.2456), (0.08187, 1.925, -0.2456), (-0.08187, -1.209, 0.2456), (0.08187, -1.209, 0.2456), (0.2456, -1.209, 0.08187), (0.2456, -1.209, -0.08187), (-0.2456, 1.925, -0.08187), (-0.2456, -0.6724, 0.08187), (0.2456, -0.6724, 0.08187), (0.2456, 1.925, -0.08187), (-0.2456, -1.209, 0.08187), (-0.2456, -1.209, -0.08187), (-0.08187, -1.209, 0.08187), (-0.08187, -1.209, -0.08187), (0.08187, -1.209, 0.08187), (0.08187, -1.209, -0.08187), (0.08187, 1.925, 0.08187), (0.08187, 1.925, -0.08187), (-0.08187, 1.925, 0.08187), (-0.08187, 1.925, -0.08187)], [], [(14, 11, 6, 4), (30, 19, 6, 11), (19, 22, 4, 6), (8, 13, 3, 1), (16, 20, 2, 0), (26, 16, 0, 15), (22, 24, 14, 4), (24, 26, 15, 14), (5, 7, 12, 9), (9, 12, 13, 8), (20, 28, 10, 2), (28, 30, 11, 10), (0, 2, 10, 15), (15, 10, 11, 14), (13, 12, 31, 29), (29, 31, 30, 28), (3, 13, 29, 21), (21, 29, 28, 20), (9, 8, 27, 25), (25, 27, 26, 24), (5, 9, 25, 23), (23, 25, 24, 22), (8, 1, 17, 27), (27, 17, 16, 26), (1, 3, 21, 17), (17, 21, 20, 16), (7, 5, 23, 18), (18, 23, 22, 19), (12, 7, 18, 31), (31, 18, 19, 30)])
_uv = me_cube_006.uv_layers.new(name='UVMap')
_uv.uv.foreach_set('vector', [0.5417, 0.0, 0.5417, 0.25, 0.625, 0.25, 0.625, 0.0, 0.5417, 0.4167, 0.5417, 0.5, 0.625, 0.5, 0.625, 0.4167, 0.5417, 0.5, 0.5417, 0.75, 0.625, 0.75, 0.625, 0.5, 0.5417, 0.75, 0.5417, 1.0, 0.625, 1.0, 0.625, 0.75, 0.2917, 0.5, 0.2917, 0.75, 0.375, 0.75, 0.375, 0.5, 0.7917, 0.6667, 0.7917, 0.75, 0.875, 0.75, 0.875, 0.6667, 0.7917, 0.5, 0.7917, 0.5833, 0.875, 0.5833, 0.875, 0.5, 0.7917, 0.5833, 0.7917, 0.6667, 0.875, 0.6667, 0.875, 0.5833, 0.375, 0.75, 0.375, 1.0, 0.4583, 1.0, 0.4583, 0.75, 0.4583, 0.75, 0.4583, 1.0, 0.5417, 1.0, 0.5417, 0.75, 0.5417, 0.25, 0.5417, 0.3333, 0.625, 0.3333, 0.625, 0.25, 0.5417, 0.3333, 0.5417, 0.4167, 0.625, 0.4167, 0.625, 0.3333, 0.375, 0.0, 0.375, 0.25, 0.4583, 0.25, 0.4583, 0.0, 0.4583, 0.0, 0.4583, 0.25, 0.5417, 0.25, 0.5417, 0.0, 0.375, 0.3333, 0.375, 0.4167, 0.4583, 0.4167, 0.4583, 0.3333, 0.4583, 0.3333, 0.4583, 0.4167, 0.5417, 0.4167, 0.5417, 0.3333, 0.375, 0.25, 0.375, 0.3333, 0.4583, 0.3333, 0.4583, 0.25, 0.4583, 0.25, 0.4583, 0.3333, 0.5417, 0.3333, 0.5417, 0.25, 0.625, 0.5833, 0.625, 0.6667, 0.7083, 0.6667, 0.7083, 0.5833, 0.7083, 0.5833, 0.7083, 0.6667, 0.7917, 0.6667, 0.7917, 0.5833, 0.625, 0.5, 0.625, 0.5833, 0.7083, 0.5833, 0.7083, 0.5, 0.7083, 0.5, 0.7083, 0.5833, 0.7917, 0.5833, 0.7917, 0.5, 0.625, 0.6667, 0.625, 0.75, 0.7083, 0.75, 0.7083, 0.6667, 0.7083, 0.6667, 0.7083, 0.75, 0.7917, 0.75, 0.7917, 0.6667, 0.125, 0.5, 0.125, 0.75, 0.2083, 0.75, 0.2083, 0.5, 0.2083, 0.5, 0.2083, 0.75, 0.2917, 0.75, 0.2917, 0.5, 0.375, 0.5, 0.375, 0.75, 0.4583, 0.75, 0.4583, 0.5, 0.4583, 0.5, 0.4583, 0.75, 0.5417, 0.75, 0.5417, 0.5, 0.375, 0.4167, 0.375, 0.5, 0.4583, 0.5, 0.4583, 0.4167, 0.4583, 0.4167, 0.4583, 0.5, 0.5417, 0.5, 0.5417, 0.4167])
me_cube_006.materials.append(mat_material)
me_cube_006.use_remesh_preserve_volume = False
me_cube_006.use_remesh_preserve_attributes = False
me_cube_006.use_mirror_vertex_groups = False
me_cube_006.update()
me_cube_007 = bpy.data.meshes.new('Cube.007')
me_cube_007.from_pydata([(0.1515, -1.209, 0.2456), (0.1515, -1.209, -0.2456), (0.1515, 1.209, 0.2456), (0.1515, 1.209, -0.2456), (-0.1515, -1.209, 0.2456), (-0.1515, -1.209, -0.2456), (-0.1515, 1.209, 0.2456), (-0.1515, 1.209, -0.2456), (0.08187, -1.209, -0.2456), (-0.08187, -1.209, -0.2456), (0.08187, 1.209, 0.2456), (-0.08187, 1.209, 0.2456), (-0.08187, 1.209, -0.2456), (0.08187, 1.209, -0.2456), (-0.08187, -1.209, 0.2456), (0.08187, -1.209, 0.2456), (0.2456, -1.209, 0.08187), (0.2456, -1.209, -0.08187), (-0.2456, 1.209, -0.08187), (-0.2456, 1.209, 0.08187), (0.2456, 1.209, 0.08187), (0.2456, 1.209, -0.08187), (-0.2456, -1.209, 0.08187), (-0.2456, -1.209, -0.08187), (-0.08187, -1.209, 0.08187), (-0.08187, -1.209, -0.08187), (0.08187, -1.209, 0.08187), (0.08187, -1.209, -0.08187), (0.08187, 1.209, 0.08187), (0.08187, 1.209, -0.08187), (-0.08187, 1.209, 0.08187), (-0.08187, 1.209, -0.08187)], [], [(14, 11, 6, 4), (30, 19, 6, 11), (19, 22, 4, 6), (8, 13, 3, 1), (16, 20, 2, 0), (26, 16, 0, 15), (22, 24, 14, 4), (24, 26, 15, 14), (5, 7, 12, 9), (9, 12, 13, 8), (20, 28, 10, 2), (28, 30, 11, 10), (0, 2, 10, 15), (15, 10, 11, 14), (13, 12, 31, 29), (29, 31, 30, 28), (3, 13, 29, 21), (21, 29, 28, 20), (9, 8, 27, 25), (25, 27, 26, 24), (5, 9, 25, 23), (23, 25, 24, 22), (8, 1, 17, 27), (27, 17, 16, 26), (1, 3, 21, 17), (17, 21, 20, 16), (7, 5, 23, 18), (18, 23, 22, 19), (12, 7, 18, 31), (31, 18, 19, 30)])
_uv = me_cube_007.uv_layers.new(name='UVMap')
_uv.uv.foreach_set('vector', [0.5417, 0.0, 0.5417, 0.25, 0.625, 0.25, 0.625, 0.0, 0.5417, 0.4167, 0.5417, 0.5, 0.625, 0.5, 0.625, 0.4167, 0.5417, 0.5, 0.5417, 0.75, 0.625, 0.75, 0.625, 0.5, 0.5417, 0.75, 0.5417, 1.0, 0.625, 1.0, 0.625, 0.75, 0.2917, 0.5, 0.2917, 0.75, 0.375, 0.75, 0.375, 0.5, 0.7917, 0.6667, 0.7917, 0.75, 0.875, 0.75, 0.875, 0.6667, 0.7917, 0.5, 0.7917, 0.5833, 0.875, 0.5833, 0.875, 0.5, 0.7917, 0.5833, 0.7917, 0.6667, 0.875, 0.6667, 0.875, 0.5833, 0.375, 0.75, 0.375, 1.0, 0.4583, 1.0, 0.4583, 0.75, 0.4583, 0.75, 0.4583, 1.0, 0.5417, 1.0, 0.5417, 0.75, 0.5417, 0.25, 0.5417, 0.3333, 0.625, 0.3333, 0.625, 0.25, 0.5417, 0.3333, 0.5417, 0.4167, 0.625, 0.4167, 0.625, 0.3333, 0.375, 0.0, 0.375, 0.25, 0.4583, 0.25, 0.4583, 0.0, 0.4583, 0.0, 0.4583, 0.25, 0.5417, 0.25, 0.5417, 0.0, 0.375, 0.3333, 0.375, 0.4167, 0.4583, 0.4167, 0.4583, 0.3333, 0.4583, 0.3333, 0.4583, 0.4167, 0.5417, 0.4167, 0.5417, 0.3333, 0.375, 0.25, 0.375, 0.3333, 0.4583, 0.3333, 0.4583, 0.25, 0.4583, 0.25, 0.4583, 0.3333, 0.5417, 0.3333, 0.5417, 0.25, 0.625, 0.5833, 0.625, 0.6667, 0.7083, 0.6667, 0.7083, 0.5833, 0.7083, 0.5833, 0.7083, 0.6667, 0.7917, 0.6667, 0.7917, 0.5833, 0.625, 0.5, 0.625, 0.5833, 0.7083, 0.5833, 0.7083, 0.5, 0.7083, 0.5, 0.7083, 0.5833, 0.7917, 0.5833, 0.7917, 0.5, 0.625, 0.6667, 0.625, 0.75, 0.7083, 0.75, 0.7083, 0.6667, 0.7083, 0.6667, 0.7083, 0.75, 0.7917, 0.75, 0.7917, 0.6667, 0.125, 0.5, 0.125, 0.75, 0.2083, 0.75, 0.2083, 0.5, 0.2083, 0.5, 0.2083, 0.75, 0.2917, 0.75, 0.2917, 0.5, 0.375, 0.5, 0.375, 0.75, 0.4583, 0.75, 0.4583, 0.5, 0.4583, 0.5, 0.4583, 0.75, 0.5417, 0.75, 0.5417, 0.5, 0.375, 0.4167, 0.375, 0.5, 0.4583, 0.5, 0.4583, 0.4167, 0.4583, 0.4167, 0.4583, 0.5, 0.5417, 0.5, 0.5417, 0.4167])
me_cube_007.materials.append(mat_material)
me_cube_007.use_remesh_preserve_volume = False
me_cube_007.use_remesh_preserve_attributes = False
me_cube_007.use_mirror_vertex_groups = False
me_cube_007.update()

# ---- objects
ob_cube = bpy.data.objects.new('Cube', me_cube)
ob_cylinder = bpy.data.objects.new('Cylinder', me_cylinder)
ob_cylinder_001 = bpy.data.objects.new('Cylinder.001', me_cylinder_001)
ob_cube_001 = bpy.data.objects.new('Cube.001', me_cube_001)
ob_cube_002 = bpy.data.objects.new('Cube.002', me_cube_002)
ob_cylinder_002 = bpy.data.objects.new('Cylinder.002', me_cylinder_002)
ob_cylinder_003 = bpy.data.objects.new('Cylinder.003', me_cylinder_003)
ob_cube_003 = bpy.data.objects.new('Cube.003', me_cube_003)
ob_cylinder_004 = bpy.data.objects.new('Cylinder.004', me_cylinder_004)
ob_cube_004 = bpy.data.objects.new('Cube.004', me_cube_004)
ob_cube_005 = bpy.data.objects.new('Cube.005', me_cube_006)
ob_cube_006 = bpy.data.objects.new('Cube.006', me_cube_007)

# ---- transforms, parenting, visibility, modifiers, constraints
ob_cube.location = (0.0, 0.0, 0.0)
ob_cube.lock_rotations_4d = False
ob_cube.empty_display_type = 'ARROWS'
ob_cube.hide_render = True
ob_cube.lineart.crease_threshold = 0.0
ob_cylinder.location = (0.0, -1.778, 0.0)
ob_cylinder.rotation_euler = (4.712, -0.0, 0.0)
ob_cylinder.scale = (0.07629, 0.07629, 0.6286)
ob_cylinder.lineart.crease_threshold = 0.0
ob_cylinder_001.location = (-1.482e-08, 0.4034, -0.5375)
ob_cylinder_001.rotation_euler = (4.712, 3.142, -0.0)
ob_cylinder_001.scale = (0.274, 0.274, 1.228)
ob_cylinder_001.lineart.crease_threshold = 0.0
_m = ob_cylinder_001.modifiers.new('Mirror', 'MIRROR')
_m.use_axis = (False, True, True)
ob_cube_001.location = (0.0, -2.399, 0.0)
ob_cube_001.scale = (0.362, 0.1479, 0.362)
ob_cube_001.lock_rotations_4d = False
ob_cube_001.empty_display_type = 'ARROWS'
ob_cube_001.lineart.crease_threshold = 0.0
ob_cube_002.location = (0.0, -2.709, -0.1685)
ob_cube_002.rotation_euler = (1.571, -0.0, 0.0)
ob_cube_002.scale = (0.1385, 0.05658, 0.1385)
ob_cube_002.lock_rotations_4d = False
ob_cube_002.empty_display_type = 'ARROWS'
ob_cube_002.lineart.crease_threshold = 0.0
ob_cylinder_002.location = (0.0, -2.468, -0.2071)
ob_cylinder_002.rotation_euler = (4.712, -0.0, 0.0)
ob_cylinder_002.scale = (0.03046, 0.03046, 0.2509)
ob_cylinder_002.lineart.crease_threshold = 0.0
ob_cylinder_003.location = (0.0, -1.571, -0.1008)
ob_cylinder_003.rotation_euler = (4.712, -0.0, 0.0)
ob_cylinder_003.scale = (0.03046, 0.03046, 0.4129)
ob_cylinder_003.lineart.crease_threshold = 0.0
ob_cube_003.location = (1.158e-08, 0.4367, -0.2355)
ob_cube_003.rotation_euler = (-0.0, 3.142, -0.0)
ob_cube_003.scale = (0.733, 0.733, 0.733)
ob_cube_003.lock_rotations_4d = False
ob_cube_003.empty_display_type = 'ARROWS'
ob_cube_003.lineart.crease_threshold = 0.0
_m = ob_cube_003.modifiers.new('Boolean', 'BOOLEAN')
_m.object = ob_cylinder_004
_m.solver = 'FAST'
ob_cylinder_004.location = (-1.482e-08, 0.4034, -0.5375)
ob_cylinder_004.rotation_euler = (4.712, 3.142, -0.0)
ob_cylinder_004.scale = (0.274, 0.274, 2.149)
ob_cylinder_004.lineart.crease_threshold = 0.0
_m = ob_cylinder_004.modifiers.new('Mirror', 'MIRROR')
_m.use_axis = (False, True, True)
ob_cube_004.location = (1.807e-08, 1.022, -0.1612)
ob_cube_004.rotation_euler = (-0.0, 3.142, -0.0)
ob_cube_004.scale = (1.201, 0.4707, -1.886)
ob_cube_004.lock_rotations_4d = False
ob_cube_004.empty_display_type = 'ARROWS'
ob_cube_004.lineart.crease_threshold = 0.0
ob_cube_005.location = (0.0, 2.005, 0.0)
ob_cube_005.scale = (1.0, 0.06603, 1.0)
ob_cube_005.lock_rotations_4d = False
ob_cube_005.empty_display_type = 'ARROWS'
ob_cube_005.hide_render = True
ob_cube_005.lineart.crease_threshold = 0.0
ob_cube_006.location = (1.807e-08, 0.6894, 0.1988)
ob_cube_006.rotation_euler = (-0.0, 3.142, -0.0)
ob_cube_006.scale = (0.8073, 0.6424, -1.267)
ob_cube_006.lock_rotations_4d = False
ob_cube_006.empty_display_type = 'ARROWS'
ob_cube_006.lineart.crease_threshold = 0.0

# ---- collection membership
col_collection.objects.link(ob_cube)
col_collection.objects.link(ob_cylinder)
col_collection.objects.link(ob_cylinder_001)
col_collection.objects.link(ob_cube_001)
col_collection.objects.link(ob_cube_002)
col_collection.objects.link(ob_cylinder_002)
col_collection.objects.link(ob_cylinder_003)
col_collection.objects.link(ob_cube_003)
col_collection.objects.link(ob_cylinder_004)
col_collection.objects.link(ob_cube_004)
col_collection.objects.link(ob_cube_005)
col_collection.objects.link(ob_cube_006)

# ---- scene / render settings (as saved in the file)
scene.frame_start = 1; scene.frame_end = 250; scene.frame_set(1)
scene.render.engine = 'BLENDER_EEVEE_NEXT'
scene.cycles.use_denoising = False
scene.cycles.samples = 128
scene.cycles.sampling_pattern = 'TABULATED_SOBOL'
scene.cycles.use_adaptive_sampling = False
scene.cycles.use_light_tree = False
scene.view_settings.view_transform = 'Filmic'
bpy.context.view_layer.update()

# ---- added for rendering (the .blend has no active camera and no usable light): camera, sun
cam_auto = bpy.data.cameras.new('AutoCamera')
cam_auto.lens = 50.0
cam_auto.sensor_width = 36.0
cam_auto.clip_end = 1000.0
ob_auto_camera = bpy.data.objects.new('AutoCamera', cam_auto)
scene.collection.objects.link(ob_auto_camera)
ob_auto_camera.location = (4.45934, -5.79607, 3.41676)
ob_auto_camera.rotation_euler = (1.09748, -7.21219e-08, 0.694738)
scene.camera = ob_auto_camera
light_auto_sun = bpy.data.lights.new('AutoSun', 'SUN')
light_auto_sun.energy = 3.0
light_auto_sun.angle = 0.0523599
ob_auto_sun = bpy.data.objects.new('AutoSun', light_auto_sun)
scene.collection.objects.link(ob_auto_sun)
ob_auto_sun.rotation_euler = (0.872665, 0.174533, 0.523599)
bpy.context.view_layer.update()
